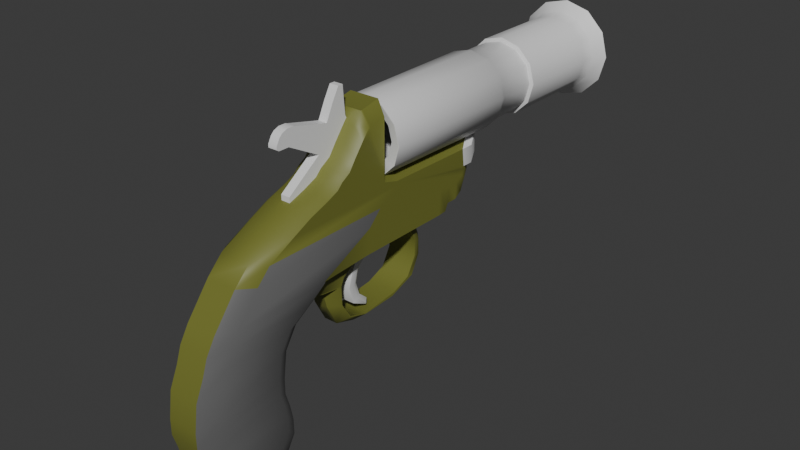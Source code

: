 # Source: Flare_Gun.blend  (saved by Blender 4.2.66; exported with 4.5.12 LTS)
import bpy
from mathutils import Matrix  # noqa: F401  (used for matrix-valued properties, if any)

bpy.ops.wm.read_factory_settings(use_empty=True)
scene = bpy.context.scene
scene.name = 'Scene'

# ---- collections
col_collection = bpy.data.collections.new('Collection'); scene.collection.children.link(col_collection)

# ---- materials (node trees are filled in below, after node groups)
mat_material_001 = bpy.data.materials.new('Material.001')
mat_material_004 = bpy.data.materials.new('Material.004')
mat_material_005 = bpy.data.materials.new('Material.005')
mat_material_002 = bpy.data.materials.new('Material.002')
mat_material_003 = bpy.data.materials.new('Material.003')

# ---- node groups
ng_smooth_by_angle = bpy.data.node_groups.new('Smooth by Angle', 'GeometryNodeTree')
_s = ng_smooth_by_angle.interface.new_socket(name='Mesh', in_out='OUTPUT', socket_type='NodeSocketGeometry')
_s = ng_smooth_by_angle.interface.new_socket(name='Mesh', in_out='INPUT', socket_type='NodeSocketGeometry')
_s = ng_smooth_by_angle.interface.new_socket(name='Angle', in_out='INPUT', socket_type='NodeSocketFloat')
_s.subtype = 'ANGLE'
_s.default_value = 0.5236
_s.min_value = 0.0
_s.max_value = 3.142
_s.description = 'Maximum face angle for smooth edges'
_s = ng_smooth_by_angle.interface.new_socket(name='Ignore Sharpness', in_out='INPUT', socket_type='NodeSocketBool')
_s.force_non_field = True
ng_smooth_by_angle.description = 'Set the sharpness of mesh edges based on the angle between the neighboring faces'
ng_smooth_by_angle.is_modifier = True
_N = ng_smooth_by_angle.nodes; _L = ng_smooth_by_angle.links
n0 = _N.new('GeometryNodeSetShadeSmooth'); n0.name = 'Set Shade Smooth'; n0.location = (120, -80)
n0.domain = 'EDGE'
n1 = _N.new('GeometryNodeSetShadeSmooth'); n1.name = 'Set Shade Smooth.001'; n1.location = (300, -80)
n2 = _N.new('NodeGroupOutput'); n2.name = 'Group Output'; n2.location = (480, -80)
n3 = _N.new('GeometryNodeInputMeshEdgeAngle'); n3.name = 'Edge Angle'; n3.location = (-440, -240)
n4 = _N.new('NodeGroupInput'); n4.name = 'Group Input'; n4.location = (-80, -80)
n5 = _N.new('GeometryNodeInputEdgeSmooth'); n5.name = 'Is Edge Smooth'; n5.location = (-260, -120)
n6 = _N.new('GeometryNodeInputShadeSmooth'); n6.name = 'Is Shade Smooth'; n6.location = (-440, -397)
n7 = _N.new('FunctionNodeCompare'); n7.name = 'Compare'; n7.location = (-260, -260)
n7.operation = 'LESS_EQUAL'
n7.inputs[6].default_value = (0.0, 0.0, 0.0, 0.0)
n7.inputs[7].default_value = (0.0, 0.0, 0.0, 0.0)
n8 = _N.new('FunctionNodeBooleanMath'); n8.name = 'Boolean Math.001'; n8.location = (-80, -260)
n9 = _N.new('NodeGroupInput'); n9.name = 'Group Input.001'; n9.location = (-440, -329)
n10 = _N.new('NodeGroupInput'); n10.name = 'Group Input.002'; n10.location = (-259, -189)
n11 = _N.new('FunctionNodeBooleanMath'); n11.name = 'Boolean Math'; n11.location = (-80, -149)
n11.operation = 'OR'
n12 = _N.new('FunctionNodeBooleanMath'); n12.name = 'Boolean Math.002'; n12.location = (-260, -380)
n12.operation = 'OR'
n13 = _N.new('NodeGroupInput'); n13.name = 'Group Input.003'; n13.location = (-440, -460)
_L.new(n3.outputs[0], n7.inputs[0])
_L.new(n1.outputs[0], n2.inputs[0])
_L.new(n9.outputs[1], n7.inputs[1])
_L.new(n7.outputs[0], n8.inputs[0])
_L.new(n4.outputs[0], n0.inputs[0])
_L.new(n0.outputs[0], n1.inputs[0])
_L.new(n8.outputs[0], n0.inputs[2])
_L.new(n10.outputs[2], n11.inputs[1])
_L.new(n5.outputs[0], n11.inputs[0])
_L.new(n11.outputs[0], n0.inputs[1])
_L.new(n13.outputs[2], n12.inputs[1])
_L.new(n6.outputs[0], n12.inputs[0])
_L.new(n12.outputs[0], n8.inputs[1])
n2.is_active_output = True

# ---- material node trees
mat_material_001.use_nodes = True; mat_material_001.node_tree.nodes.clear()
_N = mat_material_001.node_tree.nodes; _L = mat_material_001.node_tree.links
n0 = _N.new('ShaderNodeBsdfPrincipled'); n0.name = 'Principled BSDF'; n0.location = (10, 300)
n0.inputs[0].default_value = (0.1393, 0.1393, 0.1393, 1.0)
n1 = _N.new('ShaderNodeOutputMaterial'); n1.name = 'Material Output'; n1.location = (300, 300)
_L.new(n0.outputs[0], n1.inputs[0])
n1.is_active_output = True
mat_material_004.use_nodes = True; mat_material_004.node_tree.nodes.clear()
_N = mat_material_004.node_tree.nodes; _L = mat_material_004.node_tree.links
n0 = _N.new('ShaderNodeBsdfPrincipled'); n0.name = 'Principled BSDF'; n0.location = (10, 300)
n1 = _N.new('ShaderNodeOutputMaterial'); n1.name = 'Material Output'; n1.location = (300, 300)
_L.new(n0.outputs[0], n1.inputs[0])
n1.is_active_output = True
mat_material_005.use_nodes = True; mat_material_005.node_tree.nodes.clear()
_N = mat_material_005.node_tree.nodes; _L = mat_material_005.node_tree.links
n0 = _N.new('ShaderNodeBsdfPrincipled'); n0.name = 'Principled BSDF'; n0.location = (10, 300)
n0.inputs[0].default_value = (0.173, 0.1838, 0.03259, 1.0)
n1 = _N.new('ShaderNodeOutputMaterial'); n1.name = 'Material Output'; n1.location = (300, 300)
_L.new(n0.outputs[0], n1.inputs[0])
n1.is_active_output = True
mat_material_002.use_nodes = True; mat_material_002.node_tree.nodes.clear()
_N = mat_material_002.node_tree.nodes; _L = mat_material_002.node_tree.links
n0 = _N.new('ShaderNodeBsdfPrincipled'); n0.name = 'Principled BSDF'; n0.location = (10, 300)
n1 = _N.new('ShaderNodeOutputMaterial'); n1.name = 'Material Output'; n1.location = (300, 300)
_L.new(n0.outputs[0], n1.inputs[0])
n1.is_active_output = True
mat_material_003.use_nodes = True; mat_material_003.node_tree.nodes.clear()
_N = mat_material_003.node_tree.nodes; _L = mat_material_003.node_tree.links
n0 = _N.new('ShaderNodeBsdfPrincipled'); n0.name = 'Principled BSDF'; n0.location = (10, 300)
n1 = _N.new('ShaderNodeOutputMaterial'); n1.name = 'Material Output'; n1.location = (300, 300)
_L.new(n0.outputs[0], n1.inputs[0])
n1.is_active_output = True

# ---- world
world_world = bpy.data.worlds.new('World'); scene.world = world_world
world_world.use_nodes = True; world_world.node_tree.nodes.clear()
_N = world_world.node_tree.nodes; _L = world_world.node_tree.links
n0 = _N.new('ShaderNodeOutputWorld'); n0.name = 'World Output'; n0.location = (300, 300)
n1 = _N.new('ShaderNodeBackground'); n1.name = 'Background'; n1.location = (10, 300)
n1.inputs[0].default_value = (0.05088, 0.05088, 0.05088, 1.0)
_L.new(n1.outputs[0], n0.inputs[0])
n0.is_active_output = True
world_world.color = (0.05088, 0.05088, 0.05088)
world_world.sun_shadow_jitter_overblur = 0.0

# ---- meshes
me_plane = bpy.data.meshes.new('Plane')
me_plane.from_pydata([(0.5, -0.3, 0.1), (0.6642, 0.05603, 0.1), (0.5, 0.3, 0.1), (0.5958, 0.244, 0.1), (0.5793, -0.1932, 0.1), (0.6449, -0.05078, 0.1), (0.4, -0.338, 0.1), (0.4, 0.298, 0.1), (0.3, -0.358, 0.1), (0.3, 0.278, 0.1), (0.2, -0.388, 0.1), (0.2, 0.248, 0.1), (0.1, -0.388, 0.1), (0.1, 0.248, 0.1), (-0.07144, -0.3643, 0.1), (-0.07144, 0.2717, 0.1), (-0.2014, -0.307, 0.1), (-0.2014, 0.3545, 0.1), (-0.3014, -0.2731, 0.1), (-0.3014, 0.5206, 0.1), (-0.4014, -0.2128, 0.1), (-0.4014, 0.6603, 0.1), (-0.6014, -0.05647, 0.1), (-0.7014, 0.04353, 0.1), (-0.8014, 0.2435, 0.1), (-0.3199, 0.7443, 0.1), (-0.4199, 0.884, 0.1), (-0.2714, 0.7206, 0.1), (-0.1475, 0.7251, 0.1), (-0.04386, 0.79, 0.1), (-0.001658, 0.9272, 0.1), (-0.0282, 1.181, 0.1), (-0.08013, 1.308, 0.1), (-0.1966, 1.373, 0.1), (-0.2966, 1.373, 0.1), (-0.3966, 1.333, 0.1), (-0.4199, 1.084, 0.1), (-0.4199, 1.284, 0.1), (-0.4199, 1.384, 0.1), (-0.3935, 0.905, 0.06509), (-0.2986, 0.8533, 0.06509), (-0.1986, 0.8233, 0.06509), (-0.08543, 0.8556, 0.06509), (-0.4199, 1.504, 0.1), (-0.4199, 1.604, 0.1), (-0.4246, 1.675, 0.1), (-0.3999, 1.504, 0.1), (-0.3999, 1.584, 0.1), (-0.4778, 1.702, 0.1), (-0.4778, 1.782, 0.1), (-0.5178, 1.842, 0.1), (-0.6734, 1.88, 0.1), (-0.6014, 1.878, 0.1), (-0.8714, 0.3897, 0.1), (-0.9214, 0.5297, 0.1), (-0.9614, 0.6229, 0.1), (-1.001, 0.6631, 0.1), (-1.041, 0.7295, 0.1), (-1.111, 0.7795, 0.1), (-1.201, 0.8495, 0.1), (-1.271, 0.9065, 0.1), (-1.271, 0.921, 0.1), (-0.6934, 1.87, 0.1), (-0.8318, 1.168, 0.1), (-0.823, 1.856, 0.1), (-0.693, 1.954, 0.1), (-0.8234, 1.951, 0.1), (-0.9214, 1.048, 0.1), (-0.8638, 1.052, 0.1), (-1.299, 1.05, 0.1), (-0.9263, 1.049, 0.1), (0.5, 0.3, -0.1), (0.5, -0.3, -0.1), (0.6642, 0.05603, -0.1), (0.5958, 0.244, -0.1), (0.5793, -0.1932, -0.1), (0.6449, -0.05078, -0.1), (0.4, 0.298, -0.1), (0.4, -0.338, -0.1), (0.3, 0.278, -0.1), (0.3, -0.358, -0.1), (0.2, 0.248, -0.1), (0.2, -0.388, -0.1), (0.1, 0.248, -0.1), (0.1, -0.388, -0.1), (-0.07144, 0.2717, -0.1), (-0.07144, -0.3643, -0.1), (-0.2014, 0.3545, -0.1), (-0.2014, -0.307, -0.1), (-0.3014, 0.5206, -0.1), (-0.3014, -0.2731, -0.1), (-0.4014, 0.6603, -0.1), (-0.4014, -0.2128, -0.1), (-0.6014, -0.05647, -0.1), (-0.7014, 0.04353, -0.1), (-0.8014, 0.2435, -0.1), (-0.3199, 0.7443, -0.1), (-0.4199, 0.884, -0.1), (-0.2714, 0.7206, -0.1), (-0.1475, 0.7251, -0.1), (-0.04386, 0.79, -0.1), (-0.001658, 0.9272, -0.1), (-0.0282, 1.181, -0.1), (-0.08013, 1.308, -0.1), (-0.1966, 1.373, -0.1), (-0.2966, 1.373, -0.1), (-0.3966, 1.333, -0.1), (-0.4199, 1.084, -0.1), (-0.4199, 1.284, -0.1), (-0.4199, 1.384, -0.1), (-0.3935, 0.905, -0.06291), (-0.2986, 0.8533, -0.06291), (-0.1986, 0.8233, -0.06291), (-0.08543, 0.8556, -0.06291), (-0.4199, 1.504, -0.1), (-0.4199, 1.604, -0.1), (-0.4246, 1.675, -0.1), (-0.3999, 1.504, -0.1), (-0.3999, 1.584, -0.1), (-0.4778, 1.702, -0.1), (-0.4778, 1.782, -0.1), (-0.5178, 1.842, -0.1), (-0.6734, 1.88, -0.1), (-0.6014, 1.878, -0.1), (-0.8714, 0.3897, -0.1), (-0.9214, 0.5297, -0.1), (-0.9614, 0.6229, -0.1), (-1.001, 0.6631, -0.1), (-1.041, 0.7295, -0.1), (-1.111, 0.7795, -0.1), (-1.201, 0.8495, -0.1), (-1.271, 0.921, -0.1), (-1.271, 0.9065, -0.1), (-0.6934, 1.87, -0.1), (-0.8318, 1.168, -0.1), (-0.823, 1.856, -0.1), (-0.693, 1.954, -0.1), (-0.8234, 1.951, -0.1), (-0.9214, 1.048, -0.1), (-0.8638, 1.052, -0.1), (-1.299, 1.05, -0.1), (-0.9263, 1.049, -0.1), (0.392, 0.1975, 0.1638), (0.392, -0.1782, 0.1638), (0.5386, 0.1397, 0.1638), (0.4775, 0.1475, 0.1638), (0.4628, -0.08281, 0.1638), (0.5214, 0.04432, 0.1638), (0.3027, 0.1957, 0.1638), (0.3027, -0.2121, 0.1638), (0.2135, 0.1779, 0.1638), (0.2135, -0.2299, 0.1638), (0.1242, 0.1511, 0.1638), (0.1242, -0.2567, 0.1638), (0.03492, 0.1511, 0.1638), (0.03492, -0.2567, 0.1638), (-0.1181, 0.1723, 0.1638), (-0.1181, -0.2355, 0.1638), (-0.2342, 0.2461, 0.1638), (-0.2342, -0.1844, 0.1638), (-0.3234, 0.3944, 0.1638), (-0.3234, -0.1542, 0.1638), (-0.4127, 0.5191, 0.1638), (-0.4127, -0.1003, 0.1638), (-0.5913, 0.8966, 0.1638), (-0.5913, 0.03924, 0.1638), (-0.6805, 0.9859, 0.1638), (-0.6805, 0.1285, 0.1638), (-0.7698, 1.164, 0.1638), (-0.7698, 0.3071, 0.1638), (-0.4292, 0.8788, 0.1638), (-0.5913, 1.075, 0.1638), (-0.4292, 1.057, 0.1638), (-0.5913, 1.254, 0.1638), (-0.4292, 1.236, 0.1638), (-0.5913, 1.343, 0.1638), (-0.4292, 1.325, 0.1638), (-0.5913, 1.45, 0.1638), (-0.4292, 1.432, 0.1638), (-0.5913, 1.539, 0.1638), (-0.4292, 1.522, 0.1638), (-0.5871, 1.601, 0.1638), (-0.4334, 1.585, 0.1638), (-0.5873, 1.621, 0.1638), (-0.4809, 1.609, 0.1638), (-0.5873, 1.692, 0.1638), (-0.4809, 1.681, 0.1638), (-0.623, 1.746, 0.1638), (-0.5166, 1.734, 0.1638), (-0.6555, 1.768, 0.1638), (-0.5912, 1.766, 0.1638), (-0.8323, 0.6947, 0.1638), (-0.8323, 0.4375, 0.1638), (-0.8769, 0.8197, 0.1638), (-0.8769, 0.5625, 0.1638), (-0.9126, 0.8258, 0.1638), (-0.9126, 0.6457, 0.1638), (-0.9483, 0.8256, 0.1638), (-0.9483, 0.6816, 0.1638), (-0.984, 0.7841, 0.1638), (-0.984, 0.7409, 0.1638), (-1.047, 0.8288, 0.1638), (-1.047, 0.7855, 0.1638), (-1.127, 0.8912, 0.1638), (-1.127, 0.848, 0.1638), (-1.189, 0.9118, 0.1638), (-1.189, 0.8989, 0.1638), (-0.7876, 1.155, 0.1638), (-0.6733, 1.759, 0.1638), (-0.7969, 1.132, 0.1638), (-0.7891, 1.746, 0.1638), (-0.673, 1.834, 0.1638), (-0.7894, 1.832, 0.1638), (-0.8323, 0.9, 0.1638), (-0.8769, 1.025, 0.1638), (-0.8302, 1.003, 0.1638), (-0.8254, 1.029, 0.1638), (-1.214, 1.027, 0.1638), (-0.8813, 1.026, 0.1638), (0.392, 0.1975, -0.1638), (0.392, -0.1782, -0.1638), (0.5386, 0.1397, -0.1638), (0.4775, 0.1475, -0.1638), (0.4628, -0.08281, -0.1638), (0.5214, 0.04432, -0.1638), (0.3027, 0.1957, -0.1638), (0.3027, -0.2121, -0.1638), (0.2135, 0.1779, -0.1638), (0.2135, -0.2299, -0.1638), (0.1242, 0.1511, -0.1638), (0.1242, -0.2567, -0.1638), (0.03492, 0.1511, -0.1638), (0.03492, -0.2567, -0.1638), (-0.1181, 0.1723, -0.1638), (-0.1181, -0.2355, -0.1638), (-0.2342, 0.2461, -0.1638), (-0.2342, -0.1844, -0.1638), (-0.3234, 0.3944, -0.1638), (-0.3234, -0.1542, -0.1638), (-0.4127, 0.5191, -0.1638), (-0.4127, -0.1003, -0.1638), (-0.5913, 0.8966, -0.1638), (-0.5913, 0.03924, -0.1638), (-0.6805, 0.9859, -0.1638), (-0.6805, 0.1285, -0.1638), (-0.7698, 1.164, -0.1638), (-0.7698, 0.3071, -0.1638), (-0.4292, 0.8788, -0.1638), (-0.5913, 1.075, -0.1638), (-0.4292, 1.057, -0.1638), (-0.5913, 1.254, -0.1638), (-0.4292, 1.236, -0.1638), (-0.5913, 1.343, -0.1638), (-0.4292, 1.325, -0.1638), (-0.5913, 1.45, -0.1638), (-0.4292, 1.432, -0.1638), (-0.5913, 1.539, -0.1638), (-0.4292, 1.522, -0.1638), (-0.5871, 1.601, -0.1638), (-0.4334, 1.585, -0.1638), (-0.5873, 1.621, -0.1638), (-0.4809, 1.609, -0.1638), (-0.5873, 1.692, -0.1638), (-0.4809, 1.681, -0.1638), (-0.623, 1.746, -0.1638), (-0.5166, 1.734, -0.1638), (-0.6555, 1.768, -0.1638), (-0.5912, 1.766, -0.1638), (-0.8323, 0.6947, -0.1638), (-0.8323, 0.4375, -0.1638), (-0.8769, 0.8197, -0.1638), (-0.8769, 0.5625, -0.1638), (-0.9126, 0.8258, -0.1638), (-0.9126, 0.6457, -0.1638), (-0.9483, 0.8256, -0.1638), (-0.9483, 0.6816, -0.1638), (-0.984, 0.7841, -0.1638), (-0.984, 0.7409, -0.1638), (-1.047, 0.8288, -0.1638), (-1.047, 0.7855, -0.1638), (-1.127, 0.8912, -0.1638), (-1.127, 0.848, -0.1638), (-1.189, 0.9118, -0.1638), (-1.189, 0.8989, -0.1638), (-0.7876, 1.155, -0.1638), (-0.6733, 1.759, -0.1638), (-0.7969, 1.132, -0.1638), (-0.7891, 1.746, -0.1638), (-0.673, 1.834, -0.1638), (-0.7894, 1.832, -0.1638), (-0.8323, 0.9, -0.1638), (-0.8769, 1.025, -0.1638), (-0.8302, 1.003, -0.1638), (-0.8254, 1.029, -0.1638), (-1.214, 1.027, -0.1638), (-0.8813, 1.026, -0.1638), (-0.2714, 0.6885, 0.1), (-0.2714, 0.6206, 0.04637), (-0.2869, 0.5692, 0.1), (-0.1475, 0.7214, 0.1), (-0.1475, 0.653, 0.04637), (-0.03814, 0.7817, 0.1), (-0.003166, 0.7305, 0.04637), (0.002678, 0.9208, 0.1), (0.03903, 0.8677, 0.04637), (-0.008615, 1.165, 0.1), (0.02865, 1.136, 0.04637), (-0.07475, 1.346, 0.1), (-0.06712, 1.4, 0.04637), (-0.1977, 1.408, 0.1), (-0.1997, 1.466, 0.04637), (-0.2977, 1.408, 0.1), (-0.2997, 1.466, 0.04637), (-0.3997, 1.426, 0.04637), (-0.3977, 1.368, 0.1), (-0.2714, 0.6206, -0.04637), (-0.2714, 0.6885, -0.1), (-0.2869, 0.5692, -0.1), (-0.1475, 0.653, -0.04637), (-0.1475, 0.7214, -0.1), (-0.003166, 0.7305, -0.04637), (-0.03814, 0.7817, -0.1), (0.03903, 0.8677, -0.04637), (0.002678, 0.9208, -0.1), (0.02865, 1.136, -0.04637), (-0.008615, 1.165, -0.1), (-0.06712, 1.4, -0.04637), (-0.07475, 1.346, -0.1), (-0.1997, 1.466, -0.04637), (-0.1977, 1.408, -0.1), (-0.2997, 1.466, -0.04637), (-0.2977, 1.408, -0.1), (-0.3977, 1.368, -0.1), (-0.3997, 1.426, -0.04637), (-0.3935, 1.047, 0.04593), (-0.3935, 1.012, 0.06509), (-0.411, 1.072, 0.06509), (-0.2986, 0.9301, 0.04593), (-0.2986, 0.8953, 0.06509), (-0.1986, 0.9001, 0.04593), (-0.1986, 0.8656, 0.06509), (-0.1117, 0.9278, 0.04593), (-0.1005, 0.8969, 0.06509), (-0.03471, 0.9602, 0.06509), (-0.02019, 0.9902, 0.04593), (-0.0459, 0.9602, 0.06509), (-0.05806, 0.9902, 0.04593), (-0.3935, 1.012, -0.06291), (-0.3935, 1.047, -0.04375), (-0.411, 1.072, -0.1), (-0.2986, 0.8953, -0.06291), (-0.2986, 0.9301, -0.04375), (-0.1986, 0.8656, -0.06291), (-0.1986, 0.9001, -0.04375), (-0.1005, 0.8969, -0.06291), (-0.1117, 0.9278, -0.04375), (-0.02019, 0.9902, -0.04375), (-0.03471, 0.9602, -0.06291), (-0.05806, 0.9902, -0.04375), (-0.0459, 0.9602, -0.06291)], [], [(129, 128, 277, 279), (65, 62, 208, 211), (94, 93, 242, 244), (44, 43, 178, 180), (64, 66, 212, 210), (66, 65, 211, 212), (128, 127, 275, 277), (93, 92, 240, 242), (43, 38, 176, 178), (63, 64, 210, 209), (127, 126, 273, 275), (89, 91, 239, 237), (62, 51, 189, 208), (21, 26, 25, 19), (297, 300, 318, 315), (25, 27, 296, 298, 19), (300, 302, 320, 318), (302, 304, 322, 320), (304, 306, 324, 322), (306, 308, 326, 324), (308, 310, 328, 326), (310, 312, 330, 328), (312, 313, 333, 330), (92, 90, 238, 240), (108, 109, 253, 251), (126, 125, 271, 273), (87, 89, 237, 235), (334, 336, 36, 107, 349, 348), (337, 334, 348, 351), (339, 337, 351, 353), (341, 339, 353, 355), (346, 341, 355, 358), (90, 88, 236, 238), (313, 38, 109, 333), (59, 60, 206, 204), (107, 108, 251, 249), (60, 61, 205, 206), (44, 47, 46, 43), (125, 124, 269, 271), (26, 21, 162, 170), (85, 87, 235, 233), (88, 86, 234, 236), (58, 59, 204, 202), (97, 107, 249, 247), (124, 95, 246, 269), (23, 24, 169, 167), (83, 85, 233, 231), (86, 84, 232, 234), (57, 58, 202, 200), (121, 123, 267, 265), (22, 23, 167, 165), (81, 83, 231, 229), (84, 82, 230, 232), (56, 57, 200, 198), (123, 122, 266, 267), (138, 141, 295, 291), (120, 121, 265, 263), (20, 22, 165, 163), (79, 81, 229, 227), (140, 131, 282, 294), (82, 80, 228, 230), (141, 140, 294, 295), (55, 56, 198, 196), (21, 19, 160, 162), (119, 120, 263, 261), (18, 20, 163, 161), (77, 79, 227, 225), (80, 78, 226, 228), (38, 37, 174, 176), (54, 55, 196, 194), (19, 17, 158, 160), (134, 139, 293, 286), (16, 18, 161, 159), (116, 119, 261, 259), (71, 77, 225, 219), (78, 72, 220, 226), (91, 89, 96, 97), (99, 319, 321, 100), (96, 89, 317, 316, 98), (100, 321, 323, 101), (101, 323, 325, 102), (102, 325, 327, 103), (103, 327, 329, 104), (104, 329, 331, 105), (105, 331, 332, 106), (332, 109, 108, 106), (37, 36, 172, 174), (139, 138, 291, 293), (53, 54, 194, 192), (17, 15, 156, 158), (350, 111, 112, 352), (107, 97, 110, 347, 349), (352, 112, 113, 354), (354, 113, 357, 359), (14, 16, 159, 157), (72, 75, 223, 220), (76, 73, 221, 224), (36, 26, 170, 172), (115, 114, 117, 118), (24, 53, 192, 169), (15, 13, 154, 156), (75, 76, 224, 223), (115, 116, 259, 257), (12, 14, 157, 155), (74, 71, 219, 222), (73, 74, 222, 221), (52, 50, 188, 190), (13, 11, 152, 154), (133, 136, 288, 285), (114, 115, 257, 255), (10, 12, 155, 153), (137, 135, 287, 289), (51, 52, 190, 189), (70, 67, 214, 218), (136, 137, 289, 288), (50, 49, 186, 188), (11, 9, 150, 152), (61, 69, 217, 205), (109, 114, 255, 253), (8, 10, 153, 151), (69, 70, 218, 217), (135, 134, 286, 287), (49, 48, 184, 186), (9, 7, 148, 150), (66, 64, 135, 137), (16, 14, 86, 88), (36, 37, 108, 107), (29, 28, 99, 100), (62, 65, 136, 133), (15, 17, 87, 85), (29, 30, 303, 301), (55, 54, 125, 126), (18, 16, 88, 90), (30, 29, 100, 101), (17, 19, 89, 87), (44, 45, 116, 115), (30, 31, 305, 303), (56, 55, 126, 127), (1, 3, 74, 73), (46, 47, 118, 117), (338, 340, 41, 40), (20, 18, 90, 92), (3, 2, 71, 74), (47, 44, 115, 118), (26, 39, 110, 97), (31, 30, 101, 102), (4, 5, 76, 75), (43, 46, 117, 114), (31, 32, 307, 305), (68, 67, 138, 139), (57, 56, 127, 128), (5, 1, 73, 76), (36, 336, 335, 39, 26), (22, 20, 92, 93), (0, 4, 75, 72), (39, 40, 111, 110), (32, 31, 102, 103), (63, 68, 139, 134), (45, 48, 119, 116), (32, 33, 309, 307), (58, 57, 128, 129), (6, 0, 72, 78), (340, 342, 42, 41), (23, 22, 93, 94), (2, 7, 77, 71), (40, 41, 112, 111), (33, 32, 103, 104), (48, 49, 120, 119), (33, 34, 311, 309), (70, 69, 140, 141), (59, 58, 129, 130), (8, 6, 78, 80), (342, 345, 343, 42), (69, 61, 131, 140), (24, 23, 94, 95), (7, 9, 79, 77), (41, 42, 113, 112), (34, 33, 104, 105), (67, 70, 141, 138), (61, 60, 132, 131), (49, 50, 121, 120), (42, 343, 344, 356, 357, 113), (34, 35, 314, 311), (25, 26, 97, 96), (60, 59, 130, 132), (10, 8, 80, 82), (52, 51, 122, 123), (344, 346, 358, 356), (9, 11, 81, 79), (347, 110, 111, 350), (35, 34, 105, 106), (50, 52, 123, 121), (38, 314, 35, 37), (12, 10, 82, 84), (98, 316, 319, 99), (27, 25, 96, 98), (51, 62, 133, 122), (11, 13, 83, 81), (37, 35, 106, 108), (28, 29, 301, 299), (64, 63, 134, 135), (53, 24, 95, 124), (14, 12, 84, 86), (28, 27, 98, 99), (13, 15, 85, 83), (38, 43, 114, 109), (19, 298, 297, 315, 317, 89), (65, 66, 137, 136), (54, 53, 124, 125), (143, 142, 145, 144), (144, 147, 146, 143), (143, 149, 148, 142), (149, 151, 150, 148), (151, 153, 152, 150), (153, 155, 154, 152), (155, 157, 156, 154), (157, 159, 158, 156), (159, 161, 160, 158), (161, 163, 162, 160), (163, 165, 164, 162), (165, 167, 166, 164), (167, 169, 168, 166), (162, 164, 170), (164, 171, 172, 170), (171, 173, 174, 172), (173, 175, 176, 174), (164, 166, 168, 175, 173, 171), (175, 177, 178, 176), (177, 179, 180, 178), (179, 181, 182, 180), (181, 183, 184, 182), (183, 185, 186, 184), (185, 187, 188, 186), (187, 189, 190, 188), (175, 168, 189, 187, 185, 183, 181, 179, 177), (169, 192, 191, 168), (192, 194, 193, 191), (194, 196, 195, 193), (196, 198, 197, 195), (198, 200, 199, 197), (200, 202, 201, 199), (202, 204, 203, 201), (204, 206, 205, 203), (168, 207, 208, 189), (207, 209, 210, 208), (210, 212, 211, 208), (168, 191, 209, 207), (193, 214, 213, 191), (209, 191, 213), (214, 216, 215, 213), (215, 216, 209, 213), (193, 195, 214), (197, 214, 195), (197, 199, 201, 203, 205, 214), (205, 217, 218, 214), (220, 221, 222, 219), (221, 220, 223, 224), (220, 219, 225, 226), (226, 225, 227, 228), (228, 227, 229, 230), (230, 229, 231, 232), (232, 231, 233, 234), (234, 233, 235, 236), (236, 235, 237, 238), (238, 237, 239, 240), (240, 239, 241, 242), (242, 241, 243, 244), (244, 243, 245, 246), (239, 247, 241), (241, 247, 249, 248), (248, 249, 251, 250), (250, 251, 253, 252), (241, 248, 250, 252, 245, 243), (252, 253, 255, 254), (254, 255, 257, 256), (256, 257, 259, 258), (258, 259, 261, 260), (260, 261, 263, 262), (262, 263, 265, 264), (264, 265, 267, 266), (252, 254, 256, 258, 260, 262, 264, 266, 245), (246, 245, 268, 269), (269, 268, 270, 271), (271, 270, 272, 273), (273, 272, 274, 275), (275, 274, 276, 277), (277, 276, 278, 279), (279, 278, 280, 281), (281, 280, 282, 283), (245, 266, 285, 284), (284, 285, 287, 286), (287, 285, 288, 289), (245, 284, 286, 268), (270, 268, 290, 291), (286, 290, 268), (291, 290, 292, 293), (292, 290, 286, 293), (270, 291, 272), (274, 272, 291), (274, 291, 282, 280, 278, 276), (282, 291, 295, 294), (3, 1, 144, 145), (2, 3, 145, 142), (45, 44, 180, 182), (95, 94, 244, 246), (5, 4, 146, 147), (130, 129, 279, 281), (1, 5, 147, 144), (4, 0, 143, 146), (91, 97, 247, 239), (131, 132, 283, 282), (132, 130, 281, 283), (67, 68, 216, 214), (0, 6, 149, 143), (7, 2, 142, 148), (48, 45, 182, 184), (68, 63, 209, 216), (6, 8, 151, 149), (122, 133, 285, 266), (296, 297, 298), (313, 314, 38), (315, 316, 317), (332, 333, 109), (296, 299, 300, 297), (299, 301, 302, 300), (301, 303, 304, 302), (303, 305, 306, 304), (305, 307, 308, 306), (307, 309, 310, 308), (309, 311, 312, 310), (311, 314, 313, 312), (315, 318, 319, 316), (318, 320, 321, 319), (320, 322, 323, 321), (322, 324, 325, 323), (324, 326, 327, 325), (326, 328, 329, 327), (328, 330, 331, 329), (330, 333, 332, 331), (27, 28, 299, 296), (334, 335, 336), (347, 348, 349), (338, 335, 334, 337), (340, 338, 337, 339), (342, 340, 339, 341), (343, 345, 346, 344), (345, 342, 341, 346), (351, 348, 347, 350), (353, 351, 350, 352), (355, 353, 352, 354), (356, 358, 359, 357), (358, 355, 354, 359), (335, 338, 40, 39)])
me_plane.polygons.foreach_set('use_smooth', [True] * 353)
me_plane.polygons.foreach_set('material_index', [2, 1, 2, 2, 1, 1, 2, 0, 2, 2, 2, 0, 2, 2, 2, 2, 2, 2, 2, 2, 2, 2, 2, 0, 2, 2, 0, 1, 1, 1, 1, 1, 0, 2, 2, 2, 2, 2, 2, 2, 0, 0, 2, 0, 2, 2, 0, 0, 2, 2, 2, 0, 0, 2, 2, 2, 2, 0, 0, 2, 0, 2, 2, 0, 2, 0, 0, 0, 2, 2, 0, 2, 0, 2, 0, 0, 2, 2, 2, 2, 2, 2, 2, 2, 2, 2, 2, 2, 2, 0, 1, 1, 1, 1, 0, 0, 0, 2, 2, 2, 0, 0, 2, 0, 0, 0, 2, 0, 1, 2, 0, 1, 2, 2, 1, 2, 0, 2, 2, 0, 2, 2, 2, 0, 1, 2, 2, 2, 1, 2, 2, 2, 2, 2, 2, 2, 2, 2, 2, 2, 1, 2, 2, 2, 1, 2, 2, 2, 2, 2, 2, 2, 1, 2, 2, 1, 2, 2, 2, 2, 2, 2, 1, 2, 2, 1, 2, 2, 2, 2, 2, 2, 1, 2, 2, 2, 1, 2, 2, 2, 2, 1, 2, 2, 2, 2, 2, 1, 2, 1, 2, 2, 2, 2, 2, 2, 2, 2, 2, 2, 2, 2, 2, 2, 2, 2, 2, 1, 2, 0, 0, 0, 0, 0, 0, 0, 0, 0, 0, 0, 0, 2, 2, 2, 2, 2, 2, 2, 2, 2, 2, 2, 2, 2, 2, 2, 2, 2, 2, 2, 2, 2, 2, 2, 2, 1, 2, 2, 2, 2, 2, 2, 2, 2, 2, 0, 0, 0, 0, 0, 0, 0, 0, 0, 0, 0, 0, 2, 2, 2, 2, 2, 2, 2, 2, 2, 2, 2, 2, 2, 2, 2, 2, 2, 2, 2, 2, 2, 2, 2, 2, 1, 2, 2, 2, 2, 2, 2, 2, 2, 2, 0, 0, 2, 2, 0, 2, 0, 0, 2, 2, 2, 2, 0, 0, 2, 2, 0, 2, 2, 2, 2, 2, 2, 2, 2, 2, 2, 2, 2, 2, 2, 2, 2, 2, 2, 2, 2, 2, 2, 1, 1, 1, 1, 1, 1, 1, 1, 1, 1, 1, 1, 1])
_uv = me_plane.uv_layers.new(name='UVMap')
_uv.uv.foreach_set('vector', [0.634, 0.9359, 0.6507, 0.9359, 0.664, 0.9508, 0.6491, 0.9508, 0.8585, 0.9359, 0.8389, 0.9359, 0.8128, 0.9211, 0.8303, 0.9211, 0.298, 0.3868, 0.2914, 0.4191, 0.2776, 0.4019, 0.2835, 0.3731, 0.2897, 0.8609, 0.2897, 0.8376, 0.3045, 0.821, 0.3045, 0.8418, 0.5641, 0.6303, 0.5641, 0.6081, 0.579, 0.6367, 0.579, 0.6565, 0.3746, 0.6081, 0.3489, 0.5919, 0.3609, 0.5658, 0.3839, 0.5803, 0.8277, 0.5993, 0.8277, 0.6157, 0.8128, 0.6127, 0.8128, 0.5981, 0.2914, 0.4191, 0.2726, 0.4753, 0.2608, 0.452, 0.2776, 0.4019, 0.2897, 0.8376, 0.2897, 0.8097, 0.3046, 0.7961, 0.3045, 0.821, 0.5641, 0.7895, 0.5641, 0.6303, 0.579, 0.6565, 0.579, 0.7987, 0.8277, 0.6157, 0.8277, 0.626, 0.8128, 0.6219, 0.8128, 0.6127, 0.1589, 0.3454, 0.1604, 0.3054, 0.1812, 0.3315, 0.1799, 0.3673, 0.3598, 0.5755, 0.3546, 0.5749, 0.366, 0.5507, 0.3707, 0.5512, 0.4584, 0.3027, 0.4332, 0.3486, 0.4317, 0.3086, 0.4569, 0.2627, 0.9772, 0.392, 0.9772, 0.4207, 0.9556, 0.4207, 0.9556, 0.392, 0.4317, 0.3086, 0.4253, 0.2977, 0.4295, 0.2915, 0.4478, 0.2703, 0.4569, 0.2627, 0.9772, 0.4207, 0.9772, 0.4538, 0.9556, 0.4538, 0.9556, 0.4207, 0.9342, 0.949, 0.9342, 0.9176, 0.9559, 0.9176, 0.9558, 0.949, 0.9342, 0.9176, 0.9343, 0.8549, 0.9559, 0.8549, 0.9559, 0.9176, 0.9343, 0.8549, 0.9342, 0.7925, 0.9558, 0.7925, 0.9559, 0.8549, 0.664, 0.952, 0.664, 0.9208, 0.6856, 0.9208, 0.6856, 0.952, 0.664, 0.9208, 0.664, 0.8975, 0.6856, 0.8975, 0.6856, 0.9208, 0.664, 0.8975, 0.664, 0.8744, 0.6856, 0.8744, 0.6856, 0.8975, 0.2726, 0.4753, 0.2609, 0.4999, 0.2504, 0.474, 0.2608, 0.452, 0.243, 0.7864, 0.243, 0.8097, 0.2282, 0.7961, 0.2282, 0.7753, 0.8277, 0.626, 0.8277, 0.6486, 0.8128, 0.6421, 0.8128, 0.6219, 0.1608, 0.3906, 0.1589, 0.3454, 0.1799, 0.3673, 0.1816, 0.4076, 0.277, 0.7309, 0.2815, 0.7368, 0.2897, 0.7398, 0.243, 0.7398, 0.243, 0.7368, 0.2561, 0.7309, 0.2769, 0.7026, 0.277, 0.7309, 0.2561, 0.7309, 0.256, 0.7026, 0.9303, 0.7552, 0.9303, 0.7318, 0.9512, 0.7318, 0.9512, 0.7552, 0.9303, 0.7753, 0.9303, 0.7552, 0.9512, 0.7552, 0.9512, 0.7753, 0.112, 0.9316, 0.1252, 0.9316, 0.1252, 0.9525, 0.112, 0.9525, 0.2609, 0.4999, 0.2458, 0.5193, 0.2369, 0.4914, 0.2504, 0.474, 0.9556, 0.4663, 0.9648, 0.4538, 0.9648, 0.5005, 0.9556, 0.488, 0.6126, 0.8893, 0.5959, 0.8893, 0.6151, 0.8744, 0.63, 0.8744, 0.243, 0.7398, 0.243, 0.7864, 0.2282, 0.7753, 0.2282, 0.7337, 0.5959, 0.4625, 0.5941, 0.4653, 0.5798, 0.4528, 0.5815, 0.4503, 0.4647, 0.8537, 0.46, 0.849, 0.46, 0.8304, 0.4647, 0.8304, 0.8277, 0.6486, 0.8277, 0.6823, 0.8128, 0.6722, 0.8128, 0.6421, 0.2897, 0.6932, 0.2897, 0.6409, 0.3045, 0.6081, 0.3046, 0.6921, 0.1461, 0.4234, 0.1608, 0.3906, 0.1816, 0.4076, 0.1685, 0.4369, 0.2458, 0.5193, 0.2278, 0.5472, 0.2209, 0.5162, 0.2369, 0.4914, 0.634, 0.8893, 0.6126, 0.8893, 0.63, 0.8744, 0.6491, 0.8744, 0.243, 0.6932, 0.243, 0.7398, 0.2282, 0.7337, 0.2282, 0.6921, 0.8277, 0.6823, 0.8277, 0.7179, 0.8128, 0.704, 0.8128, 0.6722, 0.8743, 0.7668, 0.8743, 0.7179, 0.8892, 0.704, 0.8892, 0.7476, 0.1158, 0.4501, 0.1461, 0.4234, 0.1685, 0.4369, 0.1415, 0.4607, 0.2278, 0.5472, 0.1975, 0.5738, 0.1938, 0.54, 0.2209, 0.5162, 0.6507, 0.8893, 0.634, 0.8893, 0.6491, 0.8744, 0.664, 0.8744, 0.03119, 0.0605, 0.04287, 0.04279, 0.05575, 0.06598, 0.04533, 0.08179, 0.5893, 0.189, 0.5959, 0.2213, 0.5815, 0.235, 0.5756, 0.2062, 0.0964, 0.4629, 0.1158, 0.4501, 0.1415, 0.4607, 0.1241, 0.4722, 0.1975, 0.5738, 0.1781, 0.5867, 0.1765, 0.5515, 0.1938, 0.54, 0.8743, 0.6157, 0.8743, 0.5993, 0.8892, 0.5981, 0.8892, 0.6127, 0.04287, 0.04279, 0.05666, 0.03323, 0.06807, 0.05745, 0.05575, 0.06598, 0.2133, 0.9425, 0.2133, 0.9414, 0.2282, 0.952, 0.2282, 0.953, 0.03112, 0.07732, 0.03119, 0.0605, 0.04533, 0.08179, 0.04527, 0.09681, 0.5705, 0.1329, 0.5893, 0.189, 0.5756, 0.2062, 0.5588, 0.1561, 0.0731, 0.47, 0.0964, 0.4629, 0.1241, 0.4722, 0.1033, 0.4784, 0.2849, 0.1143, 0.2961, 0.1428, 0.2818, 0.1553, 0.2718, 0.1298, 0.1781, 0.5867, 0.1548, 0.5937, 0.1557, 0.5578, 0.1765, 0.5515, 0.2133, 0.9414, 0.2133, 0.8546, 0.2282, 0.8745, 0.2282, 0.952, 0.8743, 0.626, 0.8743, 0.6157, 0.8892, 0.6127, 0.8892, 0.6219, 0.4584, 0.3027, 0.4569, 0.2627, 0.4779, 0.2408, 0.4792, 0.2766, 0.726, 0.9366, 0.7446, 0.9366, 0.721, 0.9514, 0.7044, 0.9514, 0.5588, 0.1083, 0.5705, 0.1329, 0.5588, 0.1561, 0.5483, 0.1341, 0.05108, 0.4789, 0.0731, 0.47, 0.1033, 0.4784, 0.08363, 0.4864, 0.1548, 0.5937, 0.1328, 0.6027, 0.136, 0.5658, 0.1557, 0.5578, 0.2897, 0.8097, 0.2897, 0.7864, 0.3046, 0.7753, 0.3046, 0.7961, 0.8743, 0.6486, 0.8743, 0.626, 0.8892, 0.6219, 0.8892, 0.6421, 0.4569, 0.2627, 0.4588, 0.2175, 0.4795, 0.2005, 0.4779, 0.2408, 0.5174, 0.7895, 0.5174, 0.8155, 0.5026, 0.8219, 0.5026, 0.7987, 0.5437, 0.08883, 0.5588, 0.1083, 0.5483, 0.1341, 0.5348, 0.1168, 0.03462, 0.1051, 0.0414, 0.09288, 0.05444, 0.1107, 0.04839, 0.1216, 0.03138, 0.4914, 0.05108, 0.4789, 0.08363, 0.4864, 0.06604, 0.4976, 0.1328, 0.6027, 0.1085, 0.6081, 0.1143, 0.5707, 0.136, 0.5658, 0.1604, 0.3054, 0.1589, 0.3454, 0.1338, 0.2995, 0.1353, 0.2595, 0.1027, 0.3254, 0.1032, 0.3262, 0.07416, 0.3285, 0.0742, 0.3261, 0.1338, 0.2995, 0.1589, 0.3454, 0.1498, 0.3379, 0.1315, 0.3166, 0.1274, 0.3104, 0.0742, 0.3261, 0.07416, 0.3285, 0.04834, 0.3067, 0.04837, 0.3049, 0.04837, 0.3049, 0.04834, 0.3067, 0.01912, 0.2576, 0.02097, 0.2522, 0.02097, 0.2522, 0.01912, 0.2576, 0.00882, 0.2141, 0.01474, 0.2207, 0.01474, 0.2207, 0.00882, 0.2141, 0.02477, 0.1862, 0.02897, 0.193, 0.02897, 0.193, 0.02477, 0.1862, 0.04419, 0.1733, 0.04842, 0.1802, 0.04842, 0.1802, 0.04419, 0.1733, 0.06877, 0.1682, 0.073, 0.1751, 0.06877, 0.1682, 0.07103, 0.1622, 0.08387, 0.1817, 0.073, 0.1751, 0.2897, 0.7864, 0.2897, 0.7398, 0.3046, 0.7337, 0.3046, 0.7753, 0.2133, 0.9559, 0.2133, 0.9425, 0.2282, 0.953, 0.2282, 0.965, 0.8743, 0.6823, 0.8743, 0.6486, 0.8892, 0.6421, 0.8892, 0.6722, 0.4588, 0.2175, 0.4441, 0.1847, 0.4665, 0.1712, 0.4795, 0.2005, 0.7721, 0.9359, 0.7625, 0.9345, 0.7591, 0.9104, 0.7688, 0.9119, 0.243, 0.7398, 0.243, 0.6932, 0.2516, 0.6978, 0.2516, 0.7227, 0.243, 0.7368, 0.7688, 0.9119, 0.7591, 0.9104, 0.7705, 0.8854, 0.7795, 0.8903, 0.7795, 0.8903, 0.7705, 0.8854, 0.7964, 0.8774, 0.796, 0.88, 0.5258, 0.06097, 0.5437, 0.08883, 0.5348, 0.1168, 0.5188, 0.0919, 0.1085, 0.6081, 0.07932, 0.5975, 0.08829, 0.5612, 0.1143, 0.5707, 0.04825, 0.5783, 0.03078, 0.56, 0.04497, 0.5277, 0.06056, 0.544, 0.2897, 0.7398, 0.2897, 0.6932, 0.3046, 0.6921, 0.3046, 0.7337, 0.4726, 0.7837, 0.4726, 0.807, 0.468, 0.807, 0.468, 0.7884, 0.8743, 0.7179, 0.8743, 0.6823, 0.8892, 0.6722, 0.8892, 0.704, 0.4441, 0.1847, 0.4138, 0.158, 0.4394, 0.1474, 0.4665, 0.1712, 0.07932, 0.5975, 0.04825, 0.5783, 0.06056, 0.544, 0.08829, 0.5612, 0.243, 0.8609, 0.243, 0.8774, 0.2282, 0.8565, 0.2282, 0.8418, 0.4955, 0.03431, 0.5258, 0.06097, 0.5188, 0.0919, 0.4918, 0.0681, 0.01995, 0.5146, 0.03138, 0.4914, 0.06604, 0.4976, 0.05584, 0.5183, 0.03078, 0.56, 0.01995, 0.5146, 0.05584, 0.5183, 0.04497, 0.5277, 0.3408, 0.5653, 0.3292, 0.5476, 0.3433, 0.5263, 0.3537, 0.5421, 0.4138, 0.158, 0.3944, 0.1452, 0.4221, 0.136, 0.4394, 0.1474, 0.8389, 0.9826, 0.8585, 0.9826, 0.8303, 0.9975, 0.8128, 0.9975, 0.243, 0.8376, 0.243, 0.8609, 0.2282, 0.8418, 0.2282, 0.821, 0.4761, 0.02145, 0.4955, 0.03431, 0.4918, 0.0681, 0.4744, 0.05662, 0.5174, 0.6081, 0.5174, 0.6303, 0.5026, 0.6565, 0.5026, 0.6367, 0.3546, 0.5749, 0.3408, 0.5653, 0.3537, 0.5421, 0.366, 0.5507, 0.1666, 0.9414, 0.1666, 0.9425, 0.1518, 0.953, 0.1518, 0.952, 0.05093, 0.01624, 0.07663, 3.204e-08, 0.08589, 0.02779, 0.06295, 0.04229, 0.3292, 0.5476, 0.3291, 0.5308, 0.3432, 0.5113, 0.3433, 0.5263, 0.3944, 0.1452, 0.3711, 0.1382, 0.4013, 0.1297, 0.4221, 0.136, 0.5941, 0.4653, 0.5828, 0.4938, 0.5697, 0.4783, 0.5798, 0.4528, 0.243, 0.8097, 0.243, 0.8376, 0.2282, 0.821, 0.2282, 0.7961, 0.4528, 0.01443, 0.4761, 0.02145, 0.4744, 0.05662, 0.4536, 0.05035, 0.1666, 0.8546, 0.1666, 0.9414, 0.1518, 0.952, 0.1518, 0.8745, 0.5174, 0.6303, 0.5174, 0.7895, 0.5026, 0.7987, 0.5026, 0.6565, 0.7446, 0.8899, 0.726, 0.8899, 0.7044, 0.8751, 0.721, 0.8751, 0.3711, 0.1382, 0.3491, 0.1292, 0.3816, 0.1217, 0.4013, 0.1297, 0.5641, 0.6081, 0.5641, 0.6303, 0.5174, 0.6303, 0.5174, 0.6081, 0.9429, 0.09479, 0.9429, 0.1254, 0.8963, 0.1254, 0.8963, 0.09479, 0.2897, 0.7398, 0.2897, 0.7864, 0.243, 0.7864, 0.243, 0.7398, 0.4664, 1.0, 0.4664, 0.9761, 0.513, 0.9761, 0.513, 1.0, 0.8389, 0.9359, 0.8585, 0.9359, 0.8585, 0.9826, 0.8389, 0.9826, 0.46, 0.9394, 0.46, 0.9701, 0.4134, 0.9701, 0.4134, 0.9394, 0.3722, 0.282, 0.3463, 0.3032, 0.3463, 0.3014, 0.3721, 0.2796, 0.8743, 0.626, 0.8743, 0.6486, 0.8277, 0.6486, 0.8277, 0.626, 0.9429, 0.07127, 0.9429, 0.09479, 0.8963, 0.09479, 0.8963, 0.07127, 0.9896, 0.2159, 0.9896, 0.2467, 0.9429, 0.2467, 0.9429, 0.2159, 0.3046, 0.9909, 0.3046, 0.9511, 0.3512, 0.9512, 0.3513, 0.991, 0.2897, 0.8609, 0.2897, 0.8774, 0.243, 0.8774, 0.243, 0.8609, 0.3463, 0.3032, 0.3189, 0.356, 0.3171, 0.3505, 0.3463, 0.3014, 0.8743, 0.6157, 0.8743, 0.626, 0.8277, 0.626, 0.8277, 0.6157, 0.9896, 0.0811, 0.9897, 0.1256, 0.9431, 0.1257, 0.9429, 0.08116, 0.2896, 0.8374, 0.2896, 0.856, 0.243, 0.856, 0.243, 0.8374, 0.2412, 0.9046, 0.2379, 0.9287, 0.2282, 0.9302, 0.2316, 0.906, 0.9429, 0.04759, 0.9429, 0.07127, 0.8963, 0.07127, 0.8963, 0.04759, 0.46, 0.7838, 0.46, 0.8063, 0.4134, 0.8063, 0.4134, 0.7838, 0.2896, 0.856, 0.2897, 0.8609, 0.243, 0.8609, 0.243, 0.856, 0.3979, 0.9123, 0.3898, 0.9184, 0.3599, 0.9184, 0.3513, 0.9123, 0.9896, 0.1565, 0.9896, 0.2159, 0.9429, 0.2159, 0.9429, 0.1565, 0.9896, 0.024, 0.9896, 0.05644, 0.9429, 0.05649, 0.943, 0.02405, 0.46, 0.7838, 0.4647, 0.7838, 0.4647, 0.8304, 0.46, 0.8304, 0.3189, 0.356, 0.3127, 0.3874, 0.3068, 0.3941, 0.3171, 0.3505, 0.1666, 0.9559, 0.1666, 0.9425, 0.2133, 0.9425, 0.2133, 0.9559, 0.8743, 0.5993, 0.8743, 0.6157, 0.8277, 0.6157, 0.8277, 0.5993, 0.9896, 0.05644, 0.9896, 0.0811, 0.9429, 0.08116, 0.9429, 0.05649, 0.2897, 0.7398, 0.2815, 0.7368, 0.2815, 0.7227, 0.2815, 0.6978, 0.2897, 0.6932, 0.9429, -2.901e-09, 0.9429, 0.04759, 0.8963, 0.04759, 0.8963, 6.18e-09, 0.9897, 7.465e-09, 0.9896, 0.024, 0.943, 0.02405, 0.9431, 5.596e-05, 0.3898, 0.9184, 0.3898, 0.9408, 0.3599, 0.9408, 0.3599, 0.9184, 0.9896, 0.1257, 0.9896, 0.1565, 0.9429, 0.1565, 0.9429, 0.1257, 0.5641, 0.7895, 0.5641, 0.8155, 0.5174, 0.8155, 0.5174, 0.7895, 0.579, 0.9214, 0.5915, 0.9214, 0.5915, 0.968, 0.579, 0.968, 0.3127, 0.3874, 0.3269, 0.4151, 0.3227, 0.4219, 0.3068, 0.3941, 0.634, 0.8893, 0.6507, 0.8893, 0.6507, 0.9359, 0.634, 0.9359, 0.9429, 0.2352, 0.9429, 0.2583, 0.8963, 0.2583, 0.8963, 0.2352, 0.2379, 0.9287, 0.2486, 0.9502, 0.2396, 0.9551, 0.2282, 0.9302, 0.8743, 0.7668, 0.8743, 0.7925, 0.8277, 0.7925, 0.8277, 0.7668, 0.46, 0.8063, 0.46, 0.8297, 0.4134, 0.8297, 0.4134, 0.8063, 0.3898, 0.9408, 0.3898, 0.9643, 0.3599, 0.9643, 0.3599, 0.9408, 0.9051, 0.9674, 0.9051, 0.995, 0.8585, 0.995, 0.8585, 0.9674, 0.726, 0.8899, 0.7446, 0.8899, 0.7446, 0.9366, 0.726, 0.9366, 0.3269, 0.4151, 0.3464, 0.428, 0.3422, 0.4348, 0.3227, 0.4219, 0.1666, 0.9414, 0.1666, 0.8546, 0.2133, 0.8546, 0.2133, 0.9414, 0.6126, 0.8893, 0.634, 0.8893, 0.634, 0.9359, 0.6126, 0.9359, 0.9429, 0.212, 0.9429, 0.2352, 0.8963, 0.2352, 0.8963, 0.212, 0.2486, 0.9502, 0.2651, 0.9605, 0.2655, 0.9631, 0.2396, 0.9551, 0.8963, 0.5401, 0.9268, 0.5401, 0.9268, 0.5867, 0.8963, 0.5867, 0.8743, 0.7179, 0.8743, 0.7668, 0.8277, 0.7668, 0.8277, 0.7179, 0.46, 0.8297, 0.46, 0.8529, 0.4134, 0.8529, 0.4134, 0.8297, 0.3898, 0.9643, 0.3898, 0.9905, 0.3599, 0.9905, 0.3599, 0.9643, 0.9051, 0.9441, 0.9051, 0.9674, 0.8585, 0.9674, 0.8585, 0.9441, 0.1666, 0.9425, 0.1666, 0.9414, 0.2133, 0.9414, 0.2133, 0.9425, 0.9268, 0.5401, 0.9302, 0.5401, 0.9302, 0.5867, 0.9268, 0.5867, 0.7446, 0.8899, 0.7591, 0.8899, 0.7591, 0.9365, 0.7446, 0.9366, 0.5026, 0.7837, 0.5025, 0.8075, 0.498, 0.8143, 0.4771, 0.8143, 0.4726, 0.8075, 0.4727, 0.7837, 0.3464, 0.428, 0.371, 0.433, 0.3667, 0.4399, 0.3422, 0.4348, 0.9302, 0.5402, 0.9638, 0.5401, 0.9638, 0.5867, 0.9302, 0.5868, 0.5959, 0.8893, 0.6126, 0.8893, 0.6126, 0.9359, 0.5959, 0.9359, 0.9429, 0.1889, 0.9429, 0.212, 0.8963, 0.212, 0.8963, 0.1889, 0.9089, 0.7318, 0.9256, 0.7318, 0.9256, 0.7784, 0.9089, 0.7784, 0.8039, 0.8751, 0.8127, 0.8751, 0.8127, 0.896, 0.8039, 0.896, 0.46, 0.8529, 0.46, 0.8761, 0.4134, 0.8761, 0.4134, 0.8529, 0.7956, 0.9619, 0.771, 0.9582, 0.7625, 0.9345, 0.7721, 0.9359, 0.9051, 0.9211, 0.9051, 0.9441, 0.8585, 0.9441, 0.8585, 0.9211, 0.8892, 0.7318, 0.9089, 0.7318, 0.9089, 0.7784, 0.8892, 0.7784, 0.369, 0.4459, 0.3667, 0.4399, 0.371, 0.433, 0.3818, 0.4264, 0.9429, 0.1656, 0.9429, 0.1889, 0.8963, 0.1889, 0.8963, 0.1656, 0.1274, 0.3104, 0.1315, 0.3166, 0.1032, 0.3262, 0.1027, 0.3254, 0.4664, 0.9473, 0.4664, 0.9359, 0.513, 0.9359, 0.513, 0.9473, 0.9256, 0.7318, 0.9303, 0.7318, 0.9303, 0.7784, 0.9256, 0.7784, 0.46, 0.8761, 0.46, 0.8994, 0.4134, 0.8994, 0.4134, 0.8761, 0.2897, 0.7864, 0.2896, 0.7976, 0.243, 0.7976, 0.243, 0.7864, 0.4007, 0.2827, 0.3722, 0.282, 0.3721, 0.2796, 0.4011, 0.282, 0.5641, 0.6303, 0.5641, 0.7895, 0.5174, 0.7895, 0.5174, 0.6303, 0.8743, 0.6823, 0.8743, 0.7179, 0.8277, 0.7179, 0.8277, 0.6823, 0.9429, 0.1254, 0.9429, 0.1656, 0.8963, 0.1656, 0.8963, 0.1254, 0.4664, 0.9761, 0.4664, 0.9473, 0.513, 0.9473, 0.513, 0.9761, 0.46, 0.8994, 0.46, 0.9394, 0.4134, 0.9394, 0.4134, 0.8994, 0.2897, 0.8097, 0.2897, 0.8376, 0.243, 0.8376, 0.243, 0.8097, 0.3046, 0.9511, 0.3046, 0.94, 0.3171, 0.9282, 0.3388, 0.9282, 0.3512, 0.94, 0.3512, 0.9512, 0.273, 0.8774, 0.3034, 0.8774, 0.3034, 0.924, 0.273, 0.924, 0.8743, 0.6486, 0.8743, 0.6823, 0.8277, 0.6823, 0.8277, 0.6486, 0.4123, 0.03747, 0.364, 0.1105, 0.3538, 0.08982, 0.3429, 0.08045, 0.3429, 0.08045, 0.3585, 0.06411, 0.3863, 0.04692, 0.4123, 0.03747, 0.4123, 0.03747, 0.434, 0.04235, 0.3816, 0.1217, 0.364, 0.1105, 0.434, 0.04235, 0.4536, 0.05035, 0.4013, 0.1297, 0.3816, 0.1217, 0.4536, 0.05035, 0.4744, 0.05662, 0.4221, 0.136, 0.4013, 0.1297, 0.4744, 0.05662, 0.4918, 0.0681, 0.4394, 0.1474, 0.4221, 0.136, 0.4918, 0.0681, 0.5188, 0.0919, 0.4665, 0.1712, 0.4394, 0.1474, 0.5188, 0.0919, 0.5348, 0.1168, 0.4795, 0.2005, 0.4665, 0.1712, 0.5348, 0.1168, 0.5483, 0.1341, 0.4779, 0.2408, 0.4795, 0.2005, 0.5483, 0.1341, 0.5588, 0.1561, 0.4792, 0.2766, 0.4779, 0.2408, 0.5588, 0.1561, 0.5756, 0.2062, 0.4654, 0.373, 0.4792, 0.2766, 0.5756, 0.2062, 0.5815, 0.235, 0.4713, 0.4018, 0.4654, 0.373, 0.5815, 0.235, 0.5759, 0.2812, 0.4658, 0.448, 0.4713, 0.4018, 0.4792, 0.2766, 0.4654, 0.373, 0.4362, 0.3487, 0.4654, 0.373, 0.4425, 0.4077, 0.4133, 0.3834, 0.4362, 0.3487, 0.4425, 0.4077, 0.4196, 0.4424, 0.3903, 0.4181, 0.4133, 0.3834, 0.4196, 0.4424, 0.4081, 0.4598, 0.3789, 0.4355, 0.3903, 0.4181, 0.4654, 0.373, 0.4713, 0.4018, 0.4658, 0.448, 0.4081, 0.4598, 0.4196, 0.4424, 0.4425, 0.4077, 0.4081, 0.4598, 0.3943, 0.4806, 0.3651, 0.4564, 0.3789, 0.4355, 0.3943, 0.4806, 0.3829, 0.498, 0.3536, 0.4737, 0.3651, 0.4564, 0.3829, 0.498, 0.3741, 0.5095, 0.3464, 0.4865, 0.3536, 0.4737, 0.3741, 0.5095, 0.3716, 0.5134, 0.3524, 0.4974, 0.3464, 0.4865, 0.3716, 0.5134, 0.3624, 0.5273, 0.3432, 0.5113, 0.3524, 0.4974, 0.3624, 0.5273, 0.3625, 0.5423, 0.3433, 0.5263, 0.3432, 0.5113, 0.3625, 0.5423, 0.366, 0.5507, 0.3537, 0.5421, 0.3433, 0.5263, 0.4081, 0.4598, 0.4658, 0.448, 0.366, 0.5507, 0.3625, 0.5423, 0.3624, 0.5273, 0.3716, 0.5134, 0.3741, 0.5095, 0.3829, 0.498, 0.3943, 0.4806, 0.5759, 0.2812, 0.5713, 0.3147, 0.5382, 0.3647, 0.4658, 0.448, 0.5713, 0.3147, 0.5639, 0.3447, 0.5309, 0.3947, 0.5382, 0.3647, 0.5639, 0.3447, 0.5602, 0.3655, 0.537, 0.4005, 0.5309, 0.3947, 0.5602, 0.3655, 0.5625, 0.3771, 0.544, 0.4051, 0.537, 0.4005, 0.5625, 0.3771, 0.5618, 0.3932, 0.5563, 0.4016, 0.544, 0.4051, 0.5618, 0.3932, 0.5682, 0.4099, 0.5627, 0.4183, 0.5563, 0.4016, 0.5682, 0.4099, 0.5758, 0.4324, 0.5703, 0.4408, 0.5627, 0.4183, 0.5758, 0.4324, 0.5815, 0.4503, 0.5798, 0.4528, 0.5703, 0.4408, 0.4658, 0.448, 0.4704, 0.4486, 0.3707, 0.5512, 0.366, 0.5507, 0.4704, 0.4486, 0.4751, 0.4453, 0.3948, 0.5637, 0.3707, 0.5512, 0.3948, 0.5637, 0.3839, 0.5803, 0.3609, 0.5658, 0.3707, 0.5512, 0.4658, 0.448, 0.5382, 0.3647, 0.4751, 0.4453, 0.4704, 0.4486, 0.5309, 0.3947, 0.5045, 0.4347, 0.5119, 0.4046, 0.5382, 0.3647, 0.4751, 0.4453, 0.5382, 0.3647, 0.5119, 0.4046, 0.5045, 0.4347, 0.4939, 0.4289, 0.4982, 0.4244, 0.5119, 0.4046, 0.4982, 0.4244, 0.4939, 0.4289, 0.4751, 0.4453, 0.5119, 0.4046, 0.5309, 0.3947, 0.537, 0.4005, 0.5045, 0.4347, 0.544, 0.4051, 0.5045, 0.4347, 0.537, 0.4005, 0.544, 0.4051, 0.5563, 0.4016, 0.5627, 0.4183, 0.5703, 0.4408, 0.5798, 0.4528, 0.5045, 0.4347, 0.5798, 0.4528, 0.5697, 0.4783, 0.5052, 0.4355, 0.5045, 0.4347, 0.1143, 0.5707, 0.04497, 0.5277, 0.05584, 0.5183, 0.06604, 0.4976, 0.04497, 0.5277, 0.1143, 0.5707, 0.08829, 0.5612, 0.06056, 0.544, 0.1143, 0.5707, 0.06604, 0.4976, 0.08363, 0.4864, 0.136, 0.5658, 0.136, 0.5658, 0.08363, 0.4864, 0.1033, 0.4784, 0.1557, 0.5578, 0.1557, 0.5578, 0.1033, 0.4784, 0.1241, 0.4722, 0.1765, 0.5515, 0.1765, 0.5515, 0.1241, 0.4722, 0.1415, 0.4607, 0.1938, 0.54, 0.1938, 0.54, 0.1415, 0.4607, 0.1685, 0.4369, 0.2209, 0.5162, 0.2209, 0.5162, 0.1685, 0.4369, 0.1816, 0.4076, 0.2369, 0.4914, 0.2369, 0.4914, 0.1816, 0.4076, 0.1799, 0.3673, 0.2504, 0.474, 0.2504, 0.474, 0.1799, 0.3673, 0.1812, 0.3315, 0.2608, 0.452, 0.2608, 0.452, 0.1812, 0.3315, 0.1675, 0.2351, 0.2776, 0.4019, 0.2776, 0.4019, 0.1675, 0.2351, 0.1734, 0.2063, 0.2835, 0.3731, 0.2835, 0.3731, 0.1734, 0.2063, 0.1678, 0.1601, 0.2779, 0.3269, 0.1812, 0.3315, 0.1382, 0.2594, 0.1675, 0.2351, 0.1675, 0.2351, 0.1382, 0.2594, 0.1153, 0.2247, 0.1445, 0.2004, 0.1445, 0.2004, 0.1153, 0.2247, 0.09236, 0.19, 0.1216, 0.1657, 0.1216, 0.1657, 0.09236, 0.19, 0.08089, 0.1726, 0.1101, 0.1483, 0.1675, 0.2351, 0.1445, 0.2004, 0.1216, 0.1657, 0.1101, 0.1483, 0.1678, 0.1601, 0.1734, 0.2063, 0.1101, 0.1483, 0.08089, 0.1726, 0.06713, 0.1518, 0.09636, 0.1275, 0.09636, 0.1275, 0.06713, 0.1518, 0.05566, 0.1344, 0.08489, 0.1101, 0.08489, 0.1101, 0.05566, 0.1344, 0.04839, 0.1216, 0.07611, 0.09858, 0.07611, 0.09858, 0.04839, 0.1216, 0.05444, 0.1107, 0.07365, 0.09474, 0.07365, 0.09474, 0.05444, 0.1107, 0.04527, 0.09681, 0.06447, 0.08084, 0.06447, 0.08084, 0.04527, 0.09681, 0.04533, 0.08179, 0.06454, 0.06583, 0.06454, 0.06583, 0.04533, 0.08179, 0.05575, 0.06598, 0.06807, 0.05745, 0.1101, 0.1483, 0.09636, 0.1275, 0.08489, 0.1101, 0.07611, 0.09858, 0.07365, 0.09474, 0.06447, 0.08084, 0.06454, 0.06583, 0.06807, 0.05745, 0.1678, 0.1601, 0.2779, 0.3269, 0.1678, 0.1601, 0.2403, 0.2434, 0.2733, 0.2935, 0.2733, 0.2935, 0.2403, 0.2434, 0.2329, 0.2134, 0.2659, 0.2634, 0.2659, 0.2634, 0.2329, 0.2134, 0.2391, 0.2076, 0.2622, 0.2426, 0.2622, 0.2426, 0.2391, 0.2076, 0.246, 0.203, 0.2645, 0.2311, 0.2645, 0.2311, 0.246, 0.203, 0.2583, 0.2065, 0.2638, 0.2149, 0.2638, 0.2149, 0.2583, 0.2065, 0.2647, 0.1898, 0.2703, 0.1982, 0.2703, 0.1982, 0.2647, 0.1898, 0.2723, 0.1673, 0.2779, 0.1757, 0.2779, 0.1757, 0.2723, 0.1673, 0.2818, 0.1553, 0.2835, 0.1578, 0.1678, 0.1601, 0.06807, 0.05745, 0.07269, 0.05689, 0.1724, 0.1595, 0.1724, 0.1595, 0.07269, 0.05689, 0.0968, 0.04444, 0.1772, 0.1629, 0.0968, 0.04444, 0.07269, 0.05689, 0.06295, 0.04229, 0.08589, 0.02779, 0.1678, 0.1601, 0.1724, 0.1595, 0.1772, 0.1629, 0.2403, 0.2434, 0.2329, 0.2134, 0.2403, 0.2434, 0.2139, 0.2035, 0.2065, 0.1734, 0.1772, 0.1629, 0.2139, 0.2035, 0.2403, 0.2434, 0.2065, 0.1734, 0.2139, 0.2035, 0.2003, 0.1837, 0.196, 0.1793, 0.2003, 0.1837, 0.2139, 0.2035, 0.1772, 0.1629, 0.196, 0.1793, 0.2329, 0.2134, 0.2065, 0.1734, 0.2391, 0.2076, 0.246, 0.203, 0.2391, 0.2076, 0.2065, 0.1734, 0.246, 0.203, 0.2065, 0.1734, 0.2818, 0.1553, 0.2723, 0.1673, 0.2647, 0.1898, 0.2583, 0.2065, 0.2818, 0.1553, 0.2065, 0.1734, 0.2072, 0.1726, 0.2718, 0.1298, 0.3179, 0.09351, 0.3288, 0.04815, 0.3429, 0.08045, 0.3538, 0.08982, 0.3294, 0.1167, 0.3179, 0.09351, 0.3538, 0.08982, 0.364, 0.1105, 0.2897, 0.8774, 0.2897, 0.8609, 0.3045, 0.8418, 0.3046, 0.8565, 0.8277, 0.7179, 0.8277, 0.7668, 0.8128, 0.7476, 0.8128, 0.704, 0.3462, 0.02985, 0.3773, 0.01059, 0.3863, 0.04692, 0.3585, 0.06411, 0.6126, 0.9359, 0.634, 0.9359, 0.6491, 0.9508, 0.63, 0.9508, 0.3288, 0.04815, 0.3462, 0.02985, 0.3585, 0.06411, 0.3429, 0.08045, 0.3773, 0.01059, 0.4064, -2.506e-08, 0.4123, 0.03747, 0.3863, 0.04692, 0.243, 0.6409, 0.243, 0.6932, 0.2282, 0.6921, 0.2282, 0.6081, 0.2961, 0.1428, 0.298, 0.1457, 0.2835, 0.1578, 0.2818, 0.1553, 0.5959, 0.9359, 0.6126, 0.9359, 0.63, 0.9508, 0.6151, 0.9508, 0.1666, 0.9425, 0.1666, 0.9559, 0.1518, 0.965, 0.1518, 0.953, 0.4064, -2.506e-08, 0.4308, 0.005465, 0.434, 0.04235, 0.4123, 0.03747, 0.3491, 0.1292, 0.3294, 0.1167, 0.364, 0.1105, 0.3816, 0.1217, 0.3394, 0.5152, 0.3326, 0.503, 0.3464, 0.4865, 0.3524, 0.4974, 0.5641, 0.8155, 0.5641, 0.7895, 0.579, 0.7987, 0.579, 0.8219, 0.4308, 0.005465, 0.4528, 0.01443, 0.4536, 0.05035, 0.434, 0.04235, 0.05666, 0.03323, 0.06184, 0.0326, 0.07269, 0.05689, 0.06807, 0.05745, 0.3046, 0.9123, 0.3171, 0.9282, 0.3046, 0.94, 0.3593, 0.4516, 0.3667, 0.4399, 0.369, 0.4459, 0.3388, 0.9282, 0.3513, 0.9124, 0.3512, 0.94, 0.06877, 0.1682, 0.06129, 0.1566, 0.07102, 0.1622, 0.4295, 0.2915, 0.4011, 0.282, 0.4095, 0.2688, 0.4378, 0.2784, 0.4011, 0.282, 0.3721, 0.2796, 0.3715, 0.2653, 0.4095, 0.2688, 0.9216, 0.9367, 0.9217, 0.9048, 0.9342, 0.9176, 0.9342, 0.949, 0.9217, 0.9048, 0.9217, 0.8477, 0.9343, 0.8549, 0.9342, 0.9176, 0.9217, 0.8477, 0.9216, 0.8049, 0.9342, 0.7925, 0.9343, 0.8549, 0.3068, 0.3941, 0.3227, 0.4219, 0.3152, 0.4336, 0.298, 0.4037, 0.3227, 0.4219, 0.3422, 0.4348, 0.3347, 0.4465, 0.3152, 0.4336, 0.3422, 0.4348, 0.3667, 0.4399, 0.3593, 0.4516, 0.3347, 0.4465, 0.1398, 0.3297, 0.1115, 0.3394, 0.1032, 0.3262, 0.1315, 0.3166, 0.1115, 0.3394, 0.07351, 0.3428, 0.07416, 0.3285, 0.1032, 0.3262, 0.9558, 0.949, 0.9559, 0.9176, 0.9683, 0.9048, 0.9683, 0.9367, 0.9559, 0.9176, 0.9559, 0.8549, 0.9683, 0.8477, 0.9683, 0.9048, 0.9559, 0.8549, 0.9558, 0.7925, 0.9683, 0.8049, 0.9683, 0.8477, 2.931e-08, 0.2045, 0.01726, 0.1745, 0.02477, 0.1862, 0.00882, 0.2141, 0.01726, 0.1745, 0.03671, 0.1616, 0.04419, 0.1733, 0.02477, 0.1862, 0.03671, 0.1616, 0.06129, 0.1566, 0.06877, 0.1682, 0.04419, 0.1733, 0.4253, 0.2977, 0.4007, 0.2827, 0.4011, 0.282, 0.4295, 0.2915, 0.277, 0.7309, 0.2815, 0.7227, 0.2815, 0.7368, 0.2516, 0.7227, 0.2561, 0.7309, 0.243, 0.7368, 0.2412, 0.9046, 0.2648, 0.8786, 0.273, 0.8774, 0.2494, 0.9034, 0.2379, 0.9287, 0.2412, 0.9046, 0.2494, 0.9034, 0.246, 0.9275, 0.2486, 0.9502, 0.2379, 0.9287, 0.246, 0.9275, 0.2554, 0.9466, 0.2655, 0.9631, 0.2651, 0.9605, 0.2717, 0.9567, 0.273, 0.9655, 0.2651, 0.9605, 0.2486, 0.9502, 0.2554, 0.9466, 0.2717, 0.9567, 0.7803, 0.9371, 0.8039, 0.9631, 0.7956, 0.9619, 0.7721, 0.9359, 0.7769, 0.913, 0.7803, 0.9371, 0.7721, 0.9359, 0.7688, 0.9119, 0.7863, 0.8939, 0.7769, 0.913, 0.7688, 0.9119, 0.7795, 0.8903, 0.8039, 0.8751, 0.8026, 0.8838, 0.796, 0.88, 0.7964, 0.8774, 0.8026, 0.8838, 0.7863, 0.8939, 0.7795, 0.8903, 0.796, 0.88, 0.2648, 0.8786, 0.2412, 0.9046, 0.2316, 0.906, 0.2401, 0.8823])
me_plane.materials.append(mat_material_001)
me_plane.materials.append(mat_material_004)
me_plane.materials.append(mat_material_005)
me_plane.update()
me_circle = bpy.data.meshes.new('Circle')
me_circle.from_pydata([(1.225e-08, -0.05642, -0.7445), (-0.1168, -0.08771, -0.7445), (-0.2023, -0.1732, -0.7445), (-0.2336, -0.29, -0.7445), (-0.2023, -0.4068, -0.7445), (-0.1168, -0.4923, -0.7445), (1.225e-08, -0.5236, -0.7445), (0.1168, -0.4923, -0.7445), (0.2023, -0.4068, -0.7445), (0.2336, -0.29, -0.7445), (0.2023, -0.1732, -0.7445), (0.1168, -0.08771, -0.7445), (-0.115, -0.0909, 0.252), (-1.737e-07, -0.0601, 0.252), (-0.1991, -0.1751, 0.252), (-0.2299, -0.29, 0.252), (-0.1991, -0.405, 0.252), (-0.115, -0.4891, 0.252), (-1.737e-07, -0.5199, 0.252), (0.1149, -0.4891, 0.252), (0.1991, -0.405, 0.252), (0.2299, -0.29, 0.252), (0.1991, -0.1751, 0.252), (0.1149, -0.0909, 0.252), (-0.115, -0.0909, 0.537), (-1.783e-07, -0.0601, 0.537), (-0.1991, -0.1751, 0.537), (-0.2299, -0.29, 0.537), (-0.1991, -0.405, 0.537), (-0.115, -0.4891, 0.537), (-1.783e-07, -0.5199, 0.537), (0.1149, -0.4891, 0.537), (0.1991, -0.405, 0.537), (0.2299, -0.29, 0.537), (0.1991, -0.1751, 0.537), (0.1149, -0.0909, 0.537), (-0.1264, -0.07099, 0.547), (-1.783e-07, -0.03711, 0.547), (-0.219, -0.1636, 0.547), (-0.2529, -0.29, 0.547), (-0.219, -0.4164, 0.547), (-0.1264, -0.509, 0.547), (-1.783e-07, -0.5429, 0.547), (0.1264, -0.509, 0.547), (0.219, -0.4164, 0.547), (0.2529, -0.29, 0.547), (0.219, -0.1636, 0.547), (0.1264, -0.07099, 0.547), (-0.1264, -0.07099, 1.147), (-1.899e-07, -0.03711, 1.147), (-0.219, -0.1636, 1.147), (-0.2529, -0.29, 1.147), (-0.219, -0.4164, 1.147), (-0.1264, -0.509, 1.147), (-1.899e-07, -0.5429, 1.147), (0.1264, -0.509, 1.147), (0.219, -0.4164, 1.147), (0.2529, -0.29, 1.147), (0.219, -0.1636, 1.147), (0.1264, -0.07099, 1.147), (-0.09046, -0.1333, 0.9255), (-1.672e-07, -0.1091, 0.9255), (-0.1567, -0.1995, 0.9255), (-0.1809, -0.29, 0.9255), (-0.1567, -0.3805, 0.9255), (-0.09046, -0.4467, 0.9255), (-1.673e-07, -0.4709, 0.9255), (0.09046, -0.4467, 0.9255), (0.1567, -0.3805, 0.9255), (0.1809, -0.29, 0.9255), (0.1567, -0.1995, 0.9255), (0.09046, -0.1333, 0.9255), (-0.1644, -0.005288, 1.297), (-1.702e-07, 0.03876, 1.297), (-0.2847, -0.1256, 1.297), (-0.3288, -0.29, 1.297), (-0.2847, -0.4544, 1.297), (-0.1644, -0.5747, 1.297), (-1.702e-07, -0.6188, 1.297), (0.1644, -0.5747, 1.297), (0.2847, -0.4544, 1.297), (0.3288, -0.29, 1.297), (0.2847, -0.1256, 1.297), (0.1644, -0.005288, 1.297), (-0.1292, -0.06627, 1.203), (-1.648e-07, -0.03166, 1.203), (-0.2237, -0.1608, 1.203), (-0.2583, -0.29, 1.203), (-0.2237, -0.4192, 1.203), (-0.1292, -0.5137, 1.203), (-1.637e-07, -0.5483, 1.203), (0.1292, -0.5137, 1.203), (0.2237, -0.4192, 1.203), (0.2583, -0.29, 1.203), (0.2237, -0.1608, 1.203), (0.1292, -0.06627, 1.203), (-0.09046, -0.1433, -0.734), (-9.818e-08, -0.1191, -0.734), (-0.1567, -0.2095, -0.734), (-0.1809, -0.3, -0.734), (-0.1567, -0.3905, -0.734), (-0.09046, -0.4567, -0.734), (-9.829e-08, -0.4809, -0.734), (0.09046, -0.4567, -0.734), (0.1567, -0.3905, -0.734), (0.1809, -0.3, -0.734), (0.1567, -0.2095, -0.734), (0.09046, -0.1433, -0.734), (-0.121, -0.08042, -0.7445), (1.251e-08, -0.048, -0.7445), (-0.2096, -0.169, -0.7445), (-0.242, -0.29, -0.7445), (-0.2096, -0.411, -0.7445), (-0.121, -0.4996, -0.7445), (1.251e-08, -0.532, -0.7445), (0.121, -0.4996, -0.7445), (0.2096, -0.411, -0.7445), (0.242, -0.29, -0.7445), (0.2096, -0.169, -0.7445), (0.121, -0.08042, -0.7445), (-0.1168, -0.08771, -0.7359), (1.186e-08, -0.05642, -0.7359), (-0.2023, -0.1732, -0.7359), (-0.2336, -0.29, -0.7359), (-0.2023, -0.4068, -0.7359), (-0.1168, -0.4923, -0.7359), (1.186e-08, -0.5236, -0.7359), (0.1168, -0.4923, -0.7359), (0.2023, -0.4068, -0.7359), (0.2336, -0.29, -0.7359), (0.2023, -0.1732, -0.7359), (0.1168, -0.08771, -0.7359), (-0.1358, -0.5252, 1.232), (-0.2352, -0.4258, 1.232), (-1.736e-07, -0.01837, 1.232), (0.1358, -0.05476, 1.232), (-0.2352, -0.1542, 1.232), (-0.1358, -0.05476, 1.232), (0.2716, -0.29, 1.232), (0.2352, -0.4258, 1.232), (-1.808e-07, -0.5616, 1.232), (-0.2716, -0.29, 1.232), (0.2352, -0.1542, 1.232), (0.1358, -0.5252, 1.232), (-0.2193, -0.4166, 0.2271), (-0.2532, -0.29, 0.2271), (0.1266, -0.0707, 0.2271), (0.2193, -0.1634, 0.2271), (-0.1266, -0.0707, 0.2271), (-1.691e-07, -0.03678, 0.2271), (0.2193, -0.4166, 0.2271), (0.1266, -0.5093, 0.2271), (-0.1266, -0.5093, 0.2271), (-0.2193, -0.1634, 0.2271), (0.2532, -0.29, 0.2271), (-1.691e-07, -0.5432, 0.2271)], [], [(4, 3, 123, 124), (12, 14, 26, 24), (145, 144, 16, 15), (147, 146, 23, 22), (149, 148, 12, 13), (151, 150, 20, 19), (144, 152, 17, 16), (146, 149, 13, 23), (148, 153, 14, 12), (150, 154, 21, 20), (152, 155, 18, 17), (153, 145, 15, 14), (154, 147, 22, 21), (155, 151, 19, 18), (35, 25, 37, 47), (20, 21, 33, 32), (17, 18, 30, 29), (14, 15, 27, 26), (21, 22, 34, 33), (18, 19, 31, 30), (15, 16, 28, 27), (22, 23, 35, 34), (13, 12, 24, 25), (19, 20, 32, 31), (16, 17, 29, 28), (23, 13, 25, 35), (40, 41, 53, 52), (24, 26, 38, 36), (32, 33, 45, 44), (29, 30, 42, 41), (26, 27, 39, 38), (33, 34, 46, 45), (30, 31, 43, 42), (27, 28, 40, 39), (34, 35, 47, 46), (25, 24, 36, 37), (31, 32, 44, 43), (28, 29, 41, 40), (133, 132, 77, 76), (47, 37, 49, 59), (36, 38, 50, 48), (44, 45, 57, 56), (41, 42, 54, 53), (38, 39, 51, 50), (45, 46, 58, 57), (42, 43, 55, 54), (39, 40, 52, 51), (46, 47, 59, 58), (37, 36, 48, 49), (43, 44, 56, 55), (68, 69, 105, 104), (135, 134, 73, 83), (137, 136, 74, 72), (139, 138, 81, 80), (132, 140, 78, 77), (136, 141, 75, 74), (138, 142, 82, 81), (140, 143, 79, 78), (141, 133, 76, 75), (142, 135, 83, 82), (134, 137, 72, 73), (143, 139, 80, 79), (84, 85, 73, 72), (86, 84, 72, 74), (87, 86, 74, 75), (88, 87, 75, 76), (89, 88, 76, 77), (90, 89, 77, 78), (91, 90, 78, 79), (92, 91, 79, 80), (93, 92, 80, 81), (94, 93, 81, 82), (95, 94, 82, 83), (85, 95, 83, 73), (60, 61, 85, 84), (62, 60, 84, 86), (63, 62, 86, 87), (64, 63, 87, 88), (65, 64, 88, 89), (66, 65, 89, 90), (67, 66, 90, 91), (68, 67, 91, 92), (69, 68, 92, 93), (70, 69, 93, 94), (71, 70, 94, 95), (61, 71, 95, 85), (0, 11, 107, 97), (65, 66, 102, 101), (62, 63, 99, 98), (69, 70, 106, 105), (66, 67, 103, 102), (63, 64, 100, 99), (70, 71, 107, 106), (61, 60, 96, 97), (67, 68, 104, 103), (64, 65, 101, 100), (71, 61, 97, 107), (60, 62, 98, 96), (0, 1, 108, 109), (1, 2, 110, 108), (2, 3, 111, 110), (3, 4, 112, 111), (4, 5, 113, 112), (5, 6, 114, 113), (6, 7, 115, 114), (7, 8, 116, 115), (8, 9, 117, 116), (9, 10, 118, 117), (10, 11, 119, 118), (11, 0, 109, 119), (11, 10, 106, 107), (11, 10, 130, 131), (1, 0, 121, 120), (8, 7, 127, 128), (5, 4, 124, 125), (0, 11, 131, 121), (2, 1, 120, 122), (9, 8, 128, 129), (6, 5, 125, 126), (3, 2, 122, 123), (10, 9, 129, 130), (7, 6, 126, 127), (10, 9, 105, 106), (9, 8, 104, 105), (8, 7, 103, 104), (7, 6, 102, 103), (6, 5, 101, 102), (5, 4, 100, 101), (4, 3, 99, 100), (3, 2, 98, 99), (2, 1, 96, 98), (1, 0, 97, 96), (55, 56, 139, 143), (49, 48, 137, 134), (58, 59, 135, 142), (51, 52, 133, 141), (54, 55, 143, 140), (57, 58, 142, 138), (50, 51, 141, 136), (53, 54, 140, 132), (56, 57, 138, 139), (48, 50, 136, 137), (59, 49, 134, 135), (52, 53, 132, 133), (114, 115, 151, 155), (117, 118, 147, 154), (110, 111, 145, 153), (113, 114, 155, 152), (116, 117, 154, 150), (108, 110, 153, 148), (119, 109, 149, 146), (112, 113, 152, 144), (115, 116, 150, 151), (109, 108, 148, 149), (118, 119, 146, 147), (111, 112, 144, 145)])
me_circle.polygons.foreach_set('use_smooth', [True] * 156)
_uv = me_circle.uv_layers.new(name='UVMap')
_uv.uv.foreach_set('vector', [0.1252, 0.8546, 0.1165, 0.879, 0.115, 0.879, 0.1236, 0.8546, 0.09495, 0.6607, 0.07092, 0.6692, 0.07092, 0.6166, 0.09495, 0.6081, 0.04176, 0.677, 0.01528, 0.6676, 0.01913, 0.6607, 0.04316, 0.6692, 0.1294, 0.6676, 0.1141, 0.6514, 0.1193, 0.646, 0.1332, 0.6607, 0.1141, 0.6514, 0.09879, 0.6676, 0.09495, 0.6607, 0.1088, 0.646, 0.2129, 0.6676, 0.1864, 0.677, 0.185, 0.6692, 0.209, 0.6607, 0.01528, 0.6676, 0.0, 0.6514, 0.005254, 0.646, 0.01913, 0.6607, 0.8698, 0.07212, 0.8393, 0.07212, 0.8407, 0.06644, 0.8684, 0.06644, 0.09879, 0.6676, 0.07232, 0.677, 0.07092, 0.6692, 0.09495, 0.6607, 0.1864, 0.677, 0.1558, 0.677, 0.1572, 0.6692, 0.185, 0.6692, 0.8698, 0.3712, 0.8393, 0.3712, 0.8407, 0.3655, 0.8684, 0.3655, 0.07232, 0.677, 0.04176, 0.677, 0.04316, 0.6692, 0.07092, 0.6692, 0.1558, 0.677, 0.1294, 0.6676, 0.1332, 0.6607, 0.1572, 0.6692, 0.2282, 0.6514, 0.2129, 0.6676, 0.209, 0.6607, 0.2229, 0.646, 0.5367, 0.8271, 0.5093, 0.8271, 0.5076, 0.8219, 0.5377, 0.8219, 0.185, 0.6692, 0.1572, 0.6692, 0.1572, 0.6166, 0.185, 0.6166, 0.8684, 0.3655, 0.8407, 0.3655, 0.8407, 0.299, 0.8684, 0.299, 0.07092, 0.6692, 0.04316, 0.6692, 0.04316, 0.6166, 0.07092, 0.6166, 0.1572, 0.6692, 0.1332, 0.6607, 0.1332, 0.6081, 0.1572, 0.6166, 0.8407, 0.3655, 0.8166, 0.3658, 0.8166, 0.2994, 0.8407, 0.299, 0.04316, 0.6692, 0.01913, 0.6607, 0.01913, 0.6081, 0.04316, 0.6166, 0.8925, 0.06678, 0.8684, 0.06644, 0.8684, 0.0, 0.8925, 0.0003338, 0.8407, 0.06644, 0.8166, 0.06678, 0.8166, 0.0003338, 0.8407, 0.0, 0.209, 0.6607, 0.185, 0.6692, 0.185, 0.6166, 0.209, 0.6081, 0.8925, 0.3658, 0.8684, 0.3655, 0.8684, 0.299, 0.8925, 0.2994, 0.8684, 0.06644, 0.8407, 0.06644, 0.8407, 0.0, 0.8684, 0.0, 0.4995, 0.7837, 0.473, 0.7834, 0.473, 0.6435, 0.4995, 0.6438, 0.4855, 0.841, 0.4718, 0.8651, 0.4664, 0.8637, 0.4814, 0.8372, 0.5742, 0.8927, 0.5742, 0.865, 0.579, 0.8635, 0.579, 0.8941, 0.5093, 0.9307, 0.5367, 0.9307, 0.5377, 0.9358, 0.5076, 0.9359, 0.4718, 0.8651, 0.4718, 0.8928, 0.4664, 0.8942, 0.4664, 0.8637, 0.5742, 0.865, 0.5605, 0.8409, 0.5639, 0.8371, 0.579, 0.8635, 0.5367, 0.9307, 0.5605, 0.9168, 0.5639, 0.9205, 0.5377, 0.9358, 0.4718, 0.8928, 0.4855, 0.9168, 0.4814, 0.9206, 0.4664, 0.8942, 0.5605, 0.8409, 0.5367, 0.8271, 0.5377, 0.8219, 0.5639, 0.8371, 0.5093, 0.8271, 0.4855, 0.841, 0.4814, 0.8372, 0.5076, 0.8219, 0.5605, 0.9168, 0.5742, 0.8927, 0.579, 0.8941, 0.5639, 0.9205, 0.4855, 0.9168, 0.5093, 0.9307, 0.5076, 0.9359, 0.4814, 0.9206, 0.9275, 0.5109, 0.9556, 0.5273, 0.9499, 0.5401, 0.9159, 0.5203, 0.3646, 0.7834, 0.3341, 0.7834, 0.3341, 0.6435, 0.3646, 0.6435, 0.9828, 0.3826, 0.9564, 0.392, 0.9564, 0.2813, 0.9828, 0.272, 0.9492, 0.7318, 0.9187, 0.7318, 0.9187, 0.6212, 0.9492, 0.6212, 0.473, 0.7834, 0.4425, 0.7834, 0.4425, 0.6435, 0.473, 0.6435, 0.9564, 0.392, 0.9258, 0.392, 0.9258, 0.2813, 0.9564, 0.2813, 0.9187, 0.7318, 0.8923, 0.7224, 0.8923, 0.6118, 0.9187, 0.6212, 0.4425, 0.7834, 0.4161, 0.7837, 0.4161, 0.6438, 0.4425, 0.6435, 0.9258, 0.392, 0.8994, 0.3826, 0.8994, 0.272, 0.9258, 0.2813, 0.3911, 0.7838, 0.3646, 0.7834, 0.3646, 0.6435, 0.3911, 0.6439, 0.3341, 0.7834, 0.3077, 0.7838, 0.3077, 0.6439, 0.3341, 0.6435, 0.9757, 0.7224, 0.9492, 0.7318, 0.9492, 0.6212, 0.9757, 0.6118, 0.6392, 0.5621, 0.6611, 0.5621, 0.6588, 0.8677, 0.637, 0.8677, 0.3657, 0.6237, 0.333, 0.6237, 0.3295, 0.6081, 0.3692, 0.6081, 0.9275, 0.4214, 0.9113, 0.4498, 0.8963, 0.4462, 0.9159, 0.4118, 0.1414, 0.9253, 0.1414, 0.8925, 0.1518, 0.8889, 0.1518, 0.9286, 0.4742, 0.6236, 0.4414, 0.6236, 0.4379, 0.6081, 0.4776, 0.6081, 0.9113, 0.4498, 0.9113, 0.4826, 0.8963, 0.4859, 0.8963, 0.4462, 0.1414, 0.8925, 0.1252, 0.8641, 0.1322, 0.8546, 0.1518, 0.8889, 0.4414, 0.6236, 0.413, 0.624, 0.4036, 0.6086, 0.4379, 0.6081, 0.9113, 0.4826, 0.9275, 0.5109, 0.9159, 0.5203, 0.8963, 0.4859, 0.3941, 0.6241, 0.3657, 0.6237, 0.3692, 0.6081, 0.4036, 0.6086, 0.9556, 0.4049, 0.9275, 0.4214, 0.9159, 0.4118, 0.9499, 0.392, 0.1252, 0.9537, 0.1414, 0.9253, 0.1518, 0.9286, 0.1322, 0.963, 0.8012, 0.02165, 0.7742, 0.022, 0.7784, 0.000441, 0.8128, 0.0, 0.743, 0.5002, 0.716, 0.5097, 0.7044, 0.4853, 0.7387, 0.4732, 0.7742, 0.5002, 0.743, 0.5002, 0.7387, 0.4732, 0.7784, 0.4732, 0.8012, 0.5097, 0.7742, 0.5002, 0.7784, 0.4732, 0.8128, 0.4853, 0.6346, 0.022, 0.6076, 0.02163, 0.5959, 3.087e-09, 0.6303, 0.0004774, 0.6658, 0.022, 0.6346, 0.022, 0.6303, 0.0004774, 0.67, 0.0004774, 0.6928, 0.02163, 0.6658, 0.022, 0.67, 0.0004774, 0.7044, 1.137e-09, 0.6346, 0.5003, 0.6076, 0.5098, 0.5959, 0.4854, 0.6303, 0.4732, 0.6658, 0.5003, 0.6346, 0.5003, 0.6303, 0.4732, 0.67, 0.4732, 0.6928, 0.5098, 0.6658, 0.5003, 0.67, 0.4732, 0.7044, 0.4854, 0.743, 0.022, 0.716, 0.02165, 0.7044, 0.0, 0.7387, 0.000441, 0.7742, 0.022, 0.743, 0.022, 0.7387, 0.000441, 0.7784, 0.000441, 0.7884, 0.08608, 0.7695, 0.08632, 0.7742, 0.022, 0.8012, 0.02165, 0.7477, 0.562, 0.7287, 0.5687, 0.716, 0.5097, 0.743, 0.5002, 0.7695, 0.562, 0.7477, 0.562, 0.743, 0.5002, 0.7742, 0.5002, 0.7884, 0.5687, 0.7695, 0.562, 0.7742, 0.5002, 0.8012, 0.5097, 0.6392, 0.08629, 0.6203, 0.08603, 0.6076, 0.02163, 0.6346, 0.022, 0.6611, 0.08629, 0.6392, 0.08629, 0.6346, 0.022, 0.6658, 0.022, 0.68, 0.08603, 0.6611, 0.08629, 0.6658, 0.022, 0.6928, 0.02163, 0.6392, 0.5621, 0.6203, 0.5688, 0.6076, 0.5098, 0.6346, 0.5003, 0.6611, 0.5621, 0.6392, 0.5621, 0.6346, 0.5003, 0.6658, 0.5003, 0.68, 0.5688, 0.6611, 0.5621, 0.6658, 0.5003, 0.6928, 0.5098, 0.7477, 0.08632, 0.7287, 0.08608, 0.716, 0.02165, 0.743, 0.022, 0.7695, 0.08632, 0.7477, 0.08632, 0.743, 0.022, 0.7742, 0.022, 0.03994, 0.8565, 0.06781, 0.8565, 0.06489, 0.8706, 0.0433, 0.8706, 0.6392, 0.08629, 0.6611, 0.08629, 0.6617, 0.4732, 0.6398, 0.4732, 0.7477, 0.562, 0.7695, 0.562, 0.7718, 0.8684, 0.7499, 0.8684, 0.6611, 0.5621, 0.68, 0.5688, 0.6777, 0.8744, 0.6588, 0.8677, 0.6611, 0.08629, 0.68, 0.08603, 0.6806, 0.473, 0.6617, 0.4732, 0.7695, 0.562, 0.7884, 0.5687, 0.7907, 0.8751, 0.7718, 0.8684, 0.7287, 0.08608, 0.7477, 0.08632, 0.7471, 0.4732, 0.7281, 0.4729, 0.7695, 0.08632, 0.7884, 0.08608, 0.7878, 0.4729, 0.7689, 0.4732, 0.6203, 0.5688, 0.6392, 0.5621, 0.637, 0.8677, 0.6181, 0.8744, 0.6203, 0.08603, 0.6392, 0.08629, 0.6398, 0.4732, 0.6209, 0.473, 0.7477, 0.08632, 0.7695, 0.08632, 0.7689, 0.4732, 0.7471, 0.4732, 0.7287, 0.5687, 0.7477, 0.562, 0.7499, 0.8684, 0.731, 0.8751, 0.03994, 0.8565, 0.01581, 0.8706, 0.01444, 0.8692, 0.03944, 0.8546, 0.01581, 0.8706, 0.001874, 0.895, 6.397e-09, 0.8945, 0.01444, 0.8692, 0.001874, 0.895, 0.001874, 0.9232, 3.355e-09, 0.9238, 6.397e-09, 0.8945, 0.001874, 0.9232, 0.01581, 0.9476, 0.01444, 0.949, 3.355e-09, 0.9238, 0.01581, 0.9476, 0.03994, 0.9617, 0.03944, 0.9636, 0.01444, 0.949, 0.03994, 0.9617, 0.06781, 0.9617, 0.06831, 0.9636, 0.03944, 0.9636, 0.06781, 0.9617, 0.09194, 0.9476, 0.09331, 0.9489, 0.06831, 0.9636, 0.09194, 0.9476, 0.1059, 0.9231, 0.1077, 0.9236, 0.09331, 0.9489, 0.1059, 0.9231, 0.1059, 0.8949, 0.1077, 0.8944, 0.1077, 0.9236, 0.1059, 0.8949, 0.09194, 0.8705, 0.09331, 0.8691, 0.1077, 0.8944, 0.09194, 0.8705, 0.06781, 0.8565, 0.06831, 0.8546, 0.09331, 0.8691, 0.06781, 0.8565, 0.03994, 0.8565, 0.03944, 0.8546, 0.06831, 0.8546, 0.06781, 0.8565, 0.09194, 0.8705, 0.08358, 0.8815, 0.06489, 0.8706, 0.5936, 0.7096, 0.5939, 0.6852, 0.5959, 0.6852, 0.5956, 0.7096, 0.5939, 0.7622, 0.5936, 0.7378, 0.5956, 0.7378, 0.5959, 0.7622, 0.6942, 0.8988, 0.6856, 0.8744, 0.6872, 0.8744, 0.6958, 0.8988, 0.5959, 0.6607, 0.5956, 0.6852, 0.5936, 0.6852, 0.5939, 0.6607, 0.5936, 0.7378, 0.5936, 0.7096, 0.5956, 0.7096, 0.5956, 0.7378, 0.1165, 0.9072, 0.1252, 0.9316, 0.1236, 0.9316, 0.115, 0.9072, 0.6942, 0.927, 0.6942, 0.8988, 0.6958, 0.8988, 0.6958, 0.927, 0.5959, 0.6325, 0.5959, 0.6607, 0.5939, 0.6607, 0.5939, 0.6325, 0.1165, 0.879, 0.1165, 0.9072, 0.115, 0.9072, 0.115, 0.879, 0.6856, 0.9514, 0.6942, 0.927, 0.6958, 0.927, 0.6872, 0.9514, 0.5956, 0.6081, 0.5959, 0.6325, 0.5939, 0.6325, 0.5936, 0.6081, 0.09194, 0.8705, 0.1059, 0.8949, 0.09437, 0.9004, 0.08358, 0.8815, 0.1059, 0.8949, 0.1059, 0.9231, 0.09437, 0.9222, 0.09437, 0.9004, 0.1059, 0.9231, 0.09194, 0.9476, 0.08358, 0.9411, 0.09437, 0.9222, 0.09194, 0.9476, 0.06781, 0.9617, 0.06489, 0.9521, 0.08358, 0.9411, 0.06781, 0.9617, 0.03994, 0.9617, 0.0433, 0.9521, 0.06489, 0.9521, 0.03994, 0.9617, 0.01581, 0.9476, 0.02461, 0.9412, 0.0433, 0.9521, 0.01581, 0.9476, 0.001874, 0.9232, 0.01382, 0.9223, 0.02461, 0.9412, 0.001874, 0.9232, 0.001874, 0.895, 0.01382, 0.9004, 0.01382, 0.9223, 0.001874, 0.895, 0.01581, 0.8706, 0.02461, 0.8815, 0.01382, 0.9004, 0.01581, 0.8706, 0.03994, 0.8565, 0.0433, 0.8706, 0.02461, 0.8815, 0.9757, 0.6118, 0.9492, 0.6212, 0.9504, 0.6081, 0.9788, 0.5981, 0.3341, 0.6435, 0.3077, 0.6439, 0.3046, 0.6241, 0.333, 0.6237, 0.3911, 0.6439, 0.3646, 0.6435, 0.3657, 0.6237, 0.3941, 0.6241, 0.9258, 0.2813, 0.8994, 0.272, 0.8963, 0.2583, 0.9247, 0.2683, 0.4425, 0.6435, 0.4161, 0.6438, 0.413, 0.624, 0.4414, 0.6236, 0.9187, 0.6212, 0.8923, 0.6118, 0.8892, 0.5981, 0.9176, 0.6081, 0.9564, 0.2813, 0.9258, 0.2813, 0.9247, 0.2683, 0.9575, 0.2683, 0.473, 0.6435, 0.4425, 0.6435, 0.4414, 0.6236, 0.4742, 0.6236, 0.9492, 0.6212, 0.9187, 0.6212, 0.9176, 0.6081, 0.9504, 0.6081, 0.9828, 0.272, 0.9564, 0.2813, 0.9575, 0.2683, 0.9859, 0.2583, 0.3646, 0.6435, 0.3341, 0.6435, 0.333, 0.6237, 0.3657, 0.6237, 0.4995, 0.6438, 0.473, 0.6435, 0.4742, 0.6236, 0.5026, 0.624, 0.8399, 0.5978, 0.8146, 0.5981, 0.8128, 0.3715, 0.8393, 0.3712, 0.1565, 0.8546, 0.1312, 0.8456, 0.1294, 0.6676, 0.1558, 0.677, 0.07165, 0.8546, 0.04243, 0.8546, 0.04176, 0.677, 0.07232, 0.677, 0.8692, 0.5978, 0.8399, 0.5978, 0.8393, 0.3712, 0.8698, 0.3712, 0.1857, 0.8546, 0.1565, 0.8546, 0.1558, 0.677, 0.1864, 0.677, 0.09694, 0.8456, 0.07165, 0.8546, 0.07232, 0.677, 0.09879, 0.6676, 0.8692, 0.2987, 0.8399, 0.2987, 0.8393, 0.07212, 0.8698, 0.07212, 0.8945, 0.5981, 0.8692, 0.5978, 0.8698, 0.3712, 0.8963, 0.3715, 0.211, 0.8456, 0.1857, 0.8546, 0.1864, 0.677, 0.2129, 0.6676, 0.8399, 0.2987, 0.8146, 0.299, 0.8128, 0.07249, 0.8393, 0.07212, 0.8945, 0.299, 0.8692, 0.2987, 0.8698, 0.07212, 0.8963, 0.07249, 0.04243, 0.8546, 0.01713, 0.8456, 0.01528, 0.6676, 0.04176, 0.677])
me_circle.materials.append(mat_material_002)
me_circle.update()
me_plane_001 = bpy.data.meshes.new('Plane.001')
me_plane_001.from_pydata([(-0.2943, 0.2357, 0.03), (-0.1143, 0.2357, 0.03), (-0.2943, 0.4157, 0.03), (-0.1143, 0.4157, 0.03), (-0.3443, 0.2438, 0.03), (-0.3443, 0.3877, 0.03), (-0.4443, 0.2925, 0.03), (-0.4443, 0.3789, 0.03), (-0.5243, 0.3385, 0.03), (-0.5243, 0.373, 0.03), (-0.1843, 0.1757, 0.03), (-0.004291, 0.1757, 0.03), (-0.02029, -0.05425, 0.03), (0.05171, -0.05425, 0.03), (-0.3988, 0.01275, 0.03), (-0.2998, -0.04125, 0.03), (-0.3988, -0.05725, 0.03), (-0.2998, -0.1113, 0.03), (-0.4028, 0.00125, 0.03), (-0.4028, -0.04775, 0.03), (-0.3889, -0.08265, 0.03), (-0.3097, -0.1258, 0.03), (-0.3691, -0.1034, 0.03), (-0.3295, -0.125, 0.03), (-0.2943, 0.4157, -0.03), (-0.2943, 0.2357, -0.03), (-0.1143, 0.2357, -0.03), (-0.1143, 0.4157, -0.03), (-0.3443, 0.3877, -0.03), (-0.3443, 0.2438, -0.03), (-0.4443, 0.3789, -0.03), (-0.4443, 0.2925, -0.03), (-0.5243, 0.373, -0.03), (-0.5243, 0.3385, -0.03), (-0.1843, 0.1757, -0.03), (-0.004291, 0.1757, -0.03), (-0.02029, -0.05425, -0.03), (0.05171, -0.05425, -0.03), (-0.3988, 0.01275, -0.03), (-0.2998, -0.04125, -0.03), (-0.3988, -0.05725, -0.03), (-0.2998, -0.1113, -0.03), (-0.4028, 0.00125, -0.03), (-0.4028, -0.04775, -0.03), (-0.3889, -0.08265, -0.03), (-0.3097, -0.1258, -0.03), (-0.3691, -0.1034, -0.03), (-0.3295, -0.125, -0.03)], [], [(0, 2, 3, 1), (0, 4, 5, 2), (4, 6, 7, 5), (6, 8, 9, 7), (1, 11, 10, 0), (11, 13, 12, 10), (10, 15, 14, 0), (0, 14, 4), (15, 17, 16, 14), (16, 19, 18, 14), (17, 21, 20, 16), (21, 23, 22, 20), (25, 26, 27, 24), (25, 24, 28, 29), (29, 28, 30, 31), (31, 30, 32, 33), (26, 25, 34, 35), (35, 34, 36, 37), (34, 25, 38, 39), (25, 29, 38), (39, 38, 40, 41), (40, 38, 42, 43), (41, 40, 44, 45), (45, 44, 46, 47), (12, 13, 37, 36), (16, 20, 44, 40), (5, 7, 30, 28), (17, 15, 39, 41), (1, 3, 27, 26), (13, 11, 35, 37), (22, 23, 47, 46), (9, 8, 33, 32), (3, 2, 24, 27), (10, 12, 36, 34), (23, 21, 45, 47), (8, 6, 31, 33), (18, 19, 43, 42), (20, 22, 46, 44), (7, 9, 32, 30), (19, 16, 40, 43), (15, 10, 34, 39), (14, 18, 42, 38), (2, 5, 28, 24), (11, 1, 26, 35), (4, 14, 38, 29), (21, 17, 41, 45), (6, 4, 29, 31)])
me_plane_001.polygons.foreach_set('use_smooth', [True] * 47)
_uv = me_plane_001.uv_layers.new(name='UVMap')
_uv.uv.foreach_set('vector', [0.367, 0.8685, 0.357, 0.9093, 0.3162, 0.8994, 0.3262, 0.8586, 0.367, 0.8685, 0.3778, 0.8731, 0.3699, 0.9057, 0.357, 0.9093, 0.3778, 0.8731, 0.3978, 0.8897, 0.393, 0.9093, 0.3699, 0.9057, 0.3978, 0.8897, 0.4134, 0.9045, 0.4115, 0.9123, 0.393, 0.9093, 0.3262, 0.8586, 0.3046, 0.839, 0.3453, 0.8489, 0.367, 0.8685, 0.3046, 0.839, 0.3046, 0.7838, 0.3209, 0.7877, 0.3453, 0.8489, 0.3453, 0.8489, 0.3835, 0.8061, 0.4029, 0.8238, 0.367, 0.8685, 0.367, 0.8685, 0.4029, 0.8238, 0.3778, 0.8731, 0.3835, 0.8061, 0.3873, 0.7902, 0.4068, 0.8079, 0.4029, 0.8238, 0.4068, 0.8079, 0.4072, 0.8103, 0.4045, 0.8214, 0.4029, 0.8238, 0.3873, 0.7902, 0.3904, 0.7875, 0.406, 0.8016, 0.4068, 0.8079, 0.3904, 0.7875, 0.3948, 0.7887, 0.4026, 0.7958, 0.406, 0.8016, 0.8592, 0.8773, 0.9, 0.8673, 0.91, 0.9081, 0.8692, 0.9181, 0.8592, 0.8773, 0.8692, 0.9181, 0.8563, 0.9145, 0.8483, 0.8818, 0.8483, 0.8818, 0.8563, 0.9145, 0.8331, 0.918, 0.8284, 0.8984, 0.8284, 0.8984, 0.8331, 0.918, 0.8147, 0.9211, 0.8128, 0.9132, 0.9, 0.8673, 0.8592, 0.8773, 0.8809, 0.8576, 0.9216, 0.8477, 0.9216, 0.8477, 0.8809, 0.8576, 0.9053, 0.7964, 0.9216, 0.7925, 0.8809, 0.8576, 0.8592, 0.8773, 0.8233, 0.8325, 0.8427, 0.8148, 0.8592, 0.8773, 0.8483, 0.8818, 0.8233, 0.8325, 0.8427, 0.8148, 0.8233, 0.8325, 0.8194, 0.8166, 0.8388, 0.799, 0.8194, 0.8166, 0.8233, 0.8325, 0.8217, 0.8301, 0.819, 0.819, 0.8388, 0.799, 0.8194, 0.8166, 0.8202, 0.8103, 0.8358, 0.7962, 0.8358, 0.7962, 0.8202, 0.8103, 0.8236, 0.8045, 0.8314, 0.7975, 0.5929, 0.9054, 0.5929, 0.9214, 0.579, 0.9214, 0.579, 0.9054, 0.5929, 0.7753, 0.5929, 0.7809, 0.579, 0.7809, 0.579, 0.7753, 0.579, 0.6502, 0.579, 0.6268, 0.5929, 0.6268, 0.5929, 0.6502, 0.5929, 0.7844, 0.5929, 0.8007, 0.579, 0.8007, 0.579, 0.7844, 0.9051, 0.963, 0.9051, 0.9211, 0.9191, 0.9211, 0.9191, 0.963, 0.4119, 0.9123, 0.4119, 0.9651, 0.3979, 0.9651, 0.3979, 0.9123, 0.301, 0.9299, 0.301, 0.9402, 0.287, 0.9402, 0.287, 0.9299, 0.6958, 0.8744, 0.7038, 0.8744, 0.7038, 0.8884, 0.6958, 0.8884, 0.579, 0.704, 0.579, 0.6621, 0.5929, 0.6621, 0.5929, 0.704, 0.5929, 0.8528, 0.5929, 0.9054, 0.579, 0.9054, 0.579, 0.8528, 0.301, 0.9402, 0.301, 0.9447, 0.287, 0.9447, 0.287, 0.9402, 0.9652, 0.7318, 0.9652, 0.7528, 0.9512, 0.7528, 0.9512, 0.7318, 0.5929, 0.7619, 0.5929, 0.7733, 0.579, 0.7733, 0.579, 0.7619, 0.301, 0.924, 0.301, 0.9299, 0.287, 0.9299, 0.287, 0.924, 0.579, 0.6268, 0.579, 0.6081, 0.5929, 0.6081, 0.5929, 0.6268, 0.5929, 0.7733, 0.5929, 0.7753, 0.579, 0.7753, 0.579, 0.7733, 0.5929, 0.8007, 0.5929, 0.8528, 0.579, 0.8528, 0.579, 0.8007, 0.5929, 0.7592, 0.5929, 0.7619, 0.579, 0.7619, 0.579, 0.7592, 0.579, 0.6621, 0.579, 0.6502, 0.5929, 0.6502, 0.5929, 0.6621, 0.273, 0.9492, 0.273, 0.924, 0.287, 0.924, 0.287, 0.9492, 0.5929, 0.704, 0.5929, 0.7592, 0.579, 0.7592, 0.579, 0.704, 0.5929, 0.7809, 0.5929, 0.7844, 0.579, 0.7844, 0.579, 0.7809, 0.9652, 0.7528, 0.9652, 0.7784, 0.9512, 0.7784, 0.9512, 0.7528])
me_plane_001.materials.append(mat_material_003)
me_plane_001.update()

# ---- objects
ob_body = bpy.data.objects.new('Body', me_plane)
ob_barrel = bpy.data.objects.new('Barrel', me_circle)
ob_hammer = bpy.data.objects.new('Hammer', me_plane_001)

# ---- transforms, parenting, visibility, modifiers, constraints
ob_body.location = (0.0, 0.0, 0.0)
ob_body.rotation_euler = (0.0, 1.571, 0.0)
_m = ob_body.modifiers.new('Smooth by Angle', 'NODES')
_m.node_group = ng_smooth_by_angle
_gi = [s.identifier for s in ng_smooth_by_angle.interface.items_tree if s.item_type == 'SOCKET' and s.in_out == 'INPUT']
_m[_gi[1]] = 0.7854  # Angle
_m.use_pin_to_last = True
_m.show_group_selector = False
ob_barrel.location = (0.0, 1.8, 0.76)
ob_barrel.rotation_euler = (-1.571, -2.22e-16, 2.22e-16)
_m = ob_barrel.modifiers.new('Smooth by Angle', 'NODES')
_m.node_group = ng_smooth_by_angle
_gi = [s.identifier for s in ng_smooth_by_angle.interface.items_tree if s.item_type == 'SOCKET' and s.in_out == 'INPUT']
_m[_gi[1]] = 0.7854  # Angle
_m.use_pin_to_last = True
_m.show_group_selector = False
ob_hammer.location = (-1.395e-08, 0.4742, 0.8957)
ob_hammer.rotation_euler = (0.0, 1.571, 0.0)
_m = ob_hammer.modifiers.new('Smooth by Angle', 'NODES')
_m.node_group = ng_smooth_by_angle
_gi = [s.identifier for s in ng_smooth_by_angle.interface.items_tree if s.item_type == 'SOCKET' and s.in_out == 'INPUT']
_m[_gi[1]] = 0.7854  # Angle
_m.use_pin_to_last = True
_m.show_group_selector = False

# ---- collection membership
col_collection.objects.link(ob_body)
col_collection.objects.link(ob_barrel)
col_collection.objects.link(ob_hammer)

# ---- scene / render settings (as saved in the file)
scene.frame_start = 1; scene.frame_end = 250; scene.frame_set(1)
scene.render.engine = 'BLENDER_EEVEE_NEXT'
bpy.context.view_layer.update()

# ---- added for rendering (the .blend has no active camera and no usable light): camera, sun
cam_auto = bpy.data.cameras.new('AutoCamera')
cam_auto.lens = 50.0
cam_auto.sensor_width = 36.0
cam_auto.clip_end = 1000.0
ob_auto_camera = bpy.data.objects.new('AutoCamera', cam_auto)
scene.collection.objects.link(ob_auto_camera)
ob_auto_camera.location = (3.80597, -3.21267, 3.42268)
ob_auto_camera.rotation_euler = (1.09748, -7.21219e-08, 0.694738)
scene.camera = ob_auto_camera
light_auto_sun = bpy.data.lights.new('AutoSun', 'SUN')
light_auto_sun.energy = 3.0
light_auto_sun.angle = 0.0523599
ob_auto_sun = bpy.data.objects.new('AutoSun', light_auto_sun)
scene.collection.objects.link(ob_auto_sun)
ob_auto_sun.rotation_euler = (0.872665, 0.174533, 0.523599)
bpy.context.view_layer.update()

